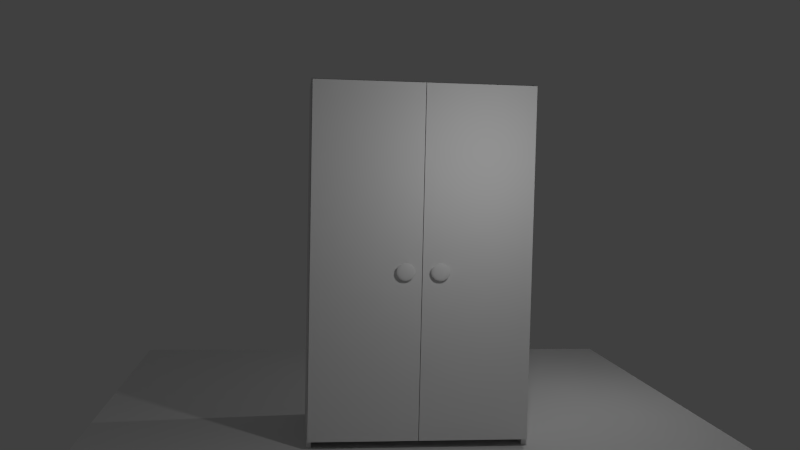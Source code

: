 # Source: armoire.blend  (saved by Blender 2.79.0; exported with 4.5.12 LTS)
import bpy
from mathutils import Matrix  # noqa: F401  (used for matrix-valued properties, if any)

bpy.ops.wm.read_factory_settings(use_empty=True)
scene = bpy.context.scene
scene.name = 'Scene'

# ---- collections
col_collection_1 = bpy.data.collections.new('Collection 1'); scene.collection.children.link(col_collection_1)

# ---- materials (node trees are filled in below, after node groups)
mat_material_004 = bpy.data.materials.new('Material.004')

# ---- material node trees

# ---- world
world_world = bpy.data.worlds.new('World'); scene.world = world_world
world_world.color = (0.05088, 0.05088, 0.05088)
world_world.use_sun_shadow = False
world_world.sun_shadow_jitter_overblur = 0.0
world_world.cycles.sampling_method = 'NONE'
world_world.cycles.sample_map_resolution = 256

# ---- cameras
cam_camera = bpy.data.cameras.new('Camera')
cam_camera.clip_end = 100.0
cam_camera.lens = 35.0
cam_camera.sensor_width = 32.0
cam_camera.sensor_height = 18.0
cam_camera.ortho_scale = 7.314
cam_camera.dof.focus_distance = 0.0
cam_camera.dof.aperture_fstop = 128.0

# ---- lights
light_lamp_001 = bpy.data.lights.new('Lamp.001', 'POINT')
light_lamp_001.transmission_factor = 0.0
light_lamp_001.cutoff_distance = 30.0
light_lamp_001.energy = 100.0
light_lamp_001.shadow_buffer_clip_start = 1.001
light_lamp_001.shadow_soft_size = 0.1
light_lamp_001.shadow_maximum_resolution = 0.006
light_lamp_001.use_absolute_resolution = True
light_lamp_001.cycles.use_multiple_importance_sampling = False
light_lamp = bpy.data.lights.new('Lamp', 'POINT')
light_lamp.transmission_factor = 0.0
light_lamp.cutoff_distance = 30.0
light_lamp.energy = 100.0
light_lamp.shadow_buffer_clip_start = 1.001
light_lamp.shadow_soft_size = 0.1
light_lamp.shadow_maximum_resolution = 0.006
light_lamp.use_absolute_resolution = True
light_lamp.cycles.use_multiple_importance_sampling = False

# ---- meshes
me_sphere_002 = bpy.data.meshes.new('Sphere.002')
me_sphere_002.from_pydata([(0.0, 0.1951, 0.9808), (0.0, 0.3827, 0.9239), (0.0, 0.5556, 0.8315), (0.0, 0.7071, 0.7071), (0.0, 0.8315, 0.5556), (0.0, 0.9239, 0.3827), (0.0, 0.9808, 0.1951), (0.0, 1.0, 7.55e-08), (0.0, 0.9808, -0.1951), (0.0, 0.5556, -0.8315), (0.03806, 0.1913, 0.9808), (0.07466, 0.3753, 0.9239), (0.1084, 0.5449, 0.8315), (0.1379, 0.6935, 0.7071), (0.1622, 0.8155, 0.5556), (0.1802, 0.9061, 0.3827), (0.1913, 0.9619, 0.1951), (0.1951, 0.9808, 7.55e-08), (0.1913, 0.9619, -0.1951), (0.1802, 0.9061, -0.3827), (0.1622, 0.8155, -0.5556), (0.1379, 0.6935, -0.7071), (0.1084, 0.5449, -0.8315), (0.07466, 0.3753, -0.9239), (0.03806, 0.1913, -0.9808), (0.07466, 0.1802, 0.9808), (0.1464, 0.3536, 0.9239), (0.2126, 0.5133, 0.8315), (0.2706, 0.6533, 0.7071), (0.3182, 0.7682, 0.5556), (0.3536, 0.8536, 0.3827), (0.3753, 0.9061, 0.1951), (0.3827, 0.9239, 7.55e-08), (0.3753, 0.9061, -0.1951), (0.3536, 0.8536, -0.3827), (0.3182, 0.7682, -0.5556), (0.2706, 0.6533, -0.7071), (0.2126, 0.5133, -0.8315), (0.1464, 0.3536, -0.9239), (0.07466, 0.1802, -0.9808), (0.1084, 0.1622, 0.9808), (0.2126, 0.3182, 0.9239), (0.3087, 0.4619, 0.8315), (0.3928, 0.5879, 0.7071), (0.4619, 0.6913, 0.5556), (0.5133, 0.7682, 0.3827), (0.5449, 0.8155, 0.1951), (0.5556, 0.8315, 7.55e-08), (0.5449, 0.8155, -0.1951), (0.5133, 0.7682, -0.3827), (0.4619, 0.6913, -0.5556), (0.3928, 0.5879, -0.7071), (0.3087, 0.4619, -0.8315), (0.2126, 0.3182, -0.9239), (0.1084, 0.1622, -0.9808), (0.1379, 0.1379, 0.9808), (0.2706, 0.2706, 0.9239), (0.3928, 0.3928, 0.8315), (0.5, 0.5, 0.7071), (0.5879, 0.5879, 0.5556), (0.6533, 0.6533, 0.3827), (0.6935, 0.6935, 0.1951), (0.7071, 0.7071, 7.55e-08), (0.6935, 0.6935, -0.1951), (0.6533, 0.6533, -0.3827), (0.5879, 0.5879, -0.5556), (0.5, 0.5, -0.7071), (0.3928, 0.3928, -0.8315), (0.2706, 0.2706, -0.9239), (0.1379, 0.1379, -0.9808), (0.1622, 0.1084, 0.9808), (0.3182, 0.2126, 0.9239), (0.4619, 0.3087, 0.8315), (0.5879, 0.3928, 0.7071), (0.6913, 0.4619, 0.5556), (0.7682, 0.5133, 0.3827), (0.8155, 0.5449, 0.1951), (0.8315, 0.5556, 7.55e-08), (0.8155, 0.5449, -0.1951), (0.7682, 0.5133, -0.3827), (0.6913, 0.4619, -0.5556), (0.5879, 0.3928, -0.7071), (0.4619, 0.3087, -0.8315), (0.3182, 0.2126, -0.9239), (0.1622, 0.1084, -0.9808), (0.1802, 0.07466, 0.9808), (0.3536, 0.1464, 0.9239), (0.5133, 0.2126, 0.8315), (0.6533, 0.2706, 0.7071), (0.7682, 0.3182, 0.5556), (0.8536, 0.3536, 0.3827), (0.9061, 0.3753, 0.1951), (0.9239, 0.3827, 7.55e-08), (0.9061, 0.3753, -0.1951), (0.8536, 0.3536, -0.3827), (0.7682, 0.3182, -0.5556), (0.6533, 0.2706, -0.7071), (0.5133, 0.2126, -0.8315), (0.3536, 0.1464, -0.9239), (0.1802, 0.07466, -0.9808), (0.1913, 0.03806, 0.9808), (0.3753, 0.07466, 0.9239), (0.5449, 0.1084, 0.8315), (0.6935, 0.1379, 0.7071), (0.8155, 0.1622, 0.5556), (0.9061, 0.1802, 0.3827), (0.9619, 0.1913, 0.1951), (0.9808, 0.1951, 7.55e-08), (0.9619, 0.1913, -0.1951), (0.9061, 0.1802, -0.3827), (0.8155, 0.1622, -0.5556), (0.6935, 0.1379, -0.7071), (0.5449, 0.1084, -0.8315), (0.3753, 0.07466, -0.9239), (0.1913, 0.03806, -0.9808), (0.1951, -3.266e-07, 0.9808), (0.3827, -3.192e-07, 0.9239), (0.5556, -3.117e-07, 0.8315), (0.7071, -3.192e-07, 0.7071), (0.8315, -3.341e-07, 0.5556), (0.9239, -2.745e-07, 0.3827), (0.9808, -3.937e-07, 0.1951), (1.0, -3.788e-07, 7.55e-08), (0.9808, -3.937e-07, -0.1951), (0.9239, -2.298e-07, -0.3827), (0.8315, -3.341e-07, -0.5556), (0.7071, -3.192e-07, -0.7071), (0.5556, -3.415e-07, -0.8315), (0.3827, -3.043e-07, -0.9239), (0.1951, -3.08e-07, -0.9808), (0.1913, -0.03806, 0.9808), (0.3753, -0.07466, 0.9239), (0.5449, -0.1084, 0.8315), (0.6935, -0.138, 0.7071), (0.8155, -0.1622, 0.5556), (0.9061, -0.1802, 0.3827), (0.9619, -0.1913, 0.1951), (0.9808, -0.1951, 7.55e-08), (0.9619, -0.1913, -0.1951), (0.9061, -0.1802, -0.3827), (0.8155, -0.1622, -0.5556), (0.6935, -0.138, -0.7071), (0.5449, -0.1084, -0.8315), (0.3753, -0.07466, -0.9239), (0.1913, -0.03806, -0.9808), (0.1802, -0.07466, 0.9808), (0.3536, -0.1464, 0.9239), (0.5133, -0.2126, 0.8315), (0.6533, -0.2706, 0.7071), (0.7682, -0.3182, 0.5556), (0.8536, -0.3536, 0.3827), (0.9061, -0.3753, 0.1951), (0.9239, -0.3827, 7.55e-08), (0.9061, -0.3753, -0.1951), (0.8536, -0.3536, -0.3827), (0.7682, -0.3182, -0.5556), (0.6533, -0.2706, -0.7071), (0.5133, -0.2126, -0.8315), (0.3536, -0.1464, -0.9239), (0.1802, -0.07466, -0.9808), (0.1622, -0.1084, 0.9808), (0.3182, -0.2126, 0.9239), (0.4619, -0.3087, 0.8315), (0.5879, -0.3928, 0.7071), (0.6913, -0.4619, 0.5556), (0.7682, -0.5133, 0.3827), (0.8155, -0.5449, 0.1951), (0.8315, -0.5556, 7.55e-08), (0.8155, -0.5449, -0.1951), (0.7682, -0.5133, -0.3827), (0.6913, -0.4619, -0.5556), (0.5879, -0.3928, -0.7071), (0.4619, -0.3087, -0.8315), (0.3182, -0.2126, -0.9239), (0.1622, -0.1084, -0.9808), (0.1379, -0.138, 0.9808), (0.2706, -0.2706, 0.9239), (0.3928, -0.3928, 0.8315), (0.5, -0.5, 0.7071), (0.5879, -0.5879, 0.5556), (0.6533, -0.6533, 0.3827), (0.6935, -0.6935, 0.1951), (0.7071, -0.7071, 7.55e-08), (0.6935, -0.6935, -0.1951), (0.6533, -0.6533, -0.3827), (0.5879, -0.5879, -0.5556), (0.5, -0.5, -0.7071), (0.3928, -0.3928, -0.8315), (0.2706, -0.2706, -0.9239), (0.1379, -0.138, -0.9808), (0.1084, -0.1622, 0.9808), (0.2126, -0.3182, 0.9239), (0.3087, -0.4619, 0.8315), (0.3928, -0.5879, 0.7071), (0.4619, -0.6913, 0.5556), (0.5133, -0.7682, 0.3827), (0.5449, -0.8155, 0.1951), (0.5556, -0.8315, 7.55e-08), (0.5449, -0.8155, -0.1951), (0.5133, -0.7682, -0.3827), (0.4619, -0.6913, -0.5556), (0.3928, -0.5879, -0.7071), (0.3087, -0.4619, -0.8315), (0.2126, -0.3182, -0.9239), (0.1084, -0.1622, -0.9808), (0.0, -3.258e-07, -1.0), (0.07466, -0.1802, 0.9808), (0.1464, -0.3536, 0.9239), (0.2126, -0.5133, 0.8315), (0.2706, -0.6533, 0.7071), (0.3182, -0.7682, 0.5556), (0.3536, -0.8536, 0.3827), (0.3753, -0.9061, 0.1951), (0.3827, -0.9239, 7.55e-08), (0.3753, -0.9061, -0.1951), (0.3536, -0.8536, -0.3827), (0.3182, -0.7682, -0.5556), (0.2706, -0.6533, -0.7071), (0.2126, -0.5133, -0.8315), (0.1464, -0.3536, -0.9239), (0.07466, -0.1802, -0.9808), (0.03806, -0.1913, 0.9808), (0.07466, -0.3753, 0.9239), (0.1084, -0.5449, 0.8315), (0.1379, -0.6935, 0.7071), (0.1622, -0.8155, 0.5556), (0.1802, -0.9061, 0.3827), (0.1913, -0.9619, 0.1951), (0.1951, -0.9808, 7.55e-08), (0.1913, -0.9619, -0.1951), (0.1802, -0.9061, -0.3827), (0.1622, -0.8155, -0.5556), (0.1379, -0.6935, -0.7071), (0.1084, -0.5449, -0.8315), (0.07466, -0.3753, -0.9239), (0.03806, -0.1913, -0.9808), (-7.212e-09, -0.1951, 0.9808), (4.122e-08, -0.3827, 0.9239), (2.632e-08, -0.5556, 0.8315), (-2.584e-08, -0.7071, 0.7071), (-8.544e-08, -0.8315, 0.5556), (6.357e-08, -0.9239, 0.3827), (-8.544e-08, -0.9808, 0.1951), (-1.003e-07, -1.0, 7.55e-08), (-8.544e-08, -0.9808, -0.1951), (6.357e-08, -0.9239, -0.3827), (-8.544e-08, -0.8315, -0.5556), (-2.584e-08, -0.7071, -0.7071), (-1.094e-08, -0.5556, -0.8315), (3.964e-09, -0.3827, -0.9239), (3.964e-09, -0.1951, -0.9808), (-0.03806, -0.1913, 0.9808), (-0.07466, -0.3753, 0.9239), (-0.1084, -0.5449, 0.8315), (-0.1379, -0.6935, 0.7071), (-0.1622, -0.8155, 0.5556), (-0.1802, -0.9061, 0.3827), (-0.1913, -0.9619, 0.1951), (-0.1951, -0.9808, 7.55e-08), (-0.1913, -0.9619, -0.1951), (-0.1802, -0.9061, -0.3827), (-0.1622, -0.8155, -0.5556), (-0.1379, -0.6935, -0.7071), (-0.1084, -0.5449, -0.8315), (-0.07466, -0.3753, -0.9239), (-0.03806, -0.1913, -0.9808), (-0.07466, -0.1802, 0.9808), (-0.1464, -0.3536, 0.9239), (-0.2126, -0.5133, 0.8315), (-0.2706, -0.6533, 0.7071), (-0.3182, -0.7682, 0.5556), (-0.3536, -0.8536, 0.3827), (-0.3753, -0.9061, 0.1951), (-0.3827, -0.9239, 7.55e-08), (-0.3753, -0.9061, -0.1951), (-0.3536, -0.8536, -0.3827), (-0.3182, -0.7682, -0.5556), (-0.2706, -0.6533, -0.7071), (-0.2126, -0.5133, -0.8315), (-0.1464, -0.3536, -0.9239), (-0.07466, -0.1802, -0.9808), (-0.1084, -0.1622, 0.9808), (-0.2126, -0.3182, 0.9239), (-0.3087, -0.4619, 0.8315), (-0.3928, -0.5879, 0.7071), (-0.4619, -0.6913, 0.5556), (-0.5133, -0.7682, 0.3827), (-0.5449, -0.8155, 0.1951), (-0.5556, -0.8315, 7.55e-08), (-0.5449, -0.8155, -0.1951), (-0.5133, -0.7682, -0.3827), (-0.4619, -0.6913, -0.5556), (-0.3928, -0.5879, -0.7071), (-0.3087, -0.4619, -0.8315), (-0.2126, -0.3182, -0.9239), (-0.1084, -0.1622, -0.9808), (-2.304e-07, -5.562e-07, 1.0), (-0.1379, -0.138, 0.9808), (-0.2706, -0.2706, 0.9239), (-0.3928, -0.3928, 0.8315), (-0.5, -0.5, 0.7071), (-0.5879, -0.5879, 0.5556), (-0.6533, -0.6533, 0.3827), (-0.6935, -0.6935, 0.1951), (-0.7071, -0.7071, 7.55e-08), (-0.6935, -0.6935, -0.1951), (-0.6533, -0.6533, -0.3827), (-0.5879, -0.5879, -0.5556), (-0.5, -0.5, -0.7071), (-0.3928, -0.3928, -0.8315), (-0.2706, -0.2706, -0.9239), (-0.1379, -0.1379, -0.9808), (-0.1622, -0.1084, 0.9808), (-0.3182, -0.2126, 0.9239), (-0.4619, -0.3087, 0.8315), (-0.5879, -0.3928, 0.7071), (-0.6913, -0.4619, 0.5556), (-0.7682, -0.5133, 0.3827), (-0.8155, -0.5449, 0.1951), (-0.8315, -0.5556, 7.55e-08), (-0.8155, -0.5449, -0.1951), (-0.7682, -0.5133, -0.3827), (-0.6913, -0.4619, -0.5556), (-0.5879, -0.3928, -0.7071), (-0.4619, -0.3087, -0.8315), (-0.3182, -0.2126, -0.9239), (-0.1622, -0.1084, -0.9808), (-0.1802, -0.07466, 0.9808), (-0.3536, -0.1464, 0.9239), (-0.5133, -0.2126, 0.8315), (-0.6533, -0.2706, 0.7071), (-0.7682, -0.3182, 0.5556), (-0.8536, -0.3536, 0.3827), (-0.9061, -0.3753, 0.1951), (-0.9239, -0.3827, 7.55e-08), (-0.9061, -0.3753, -0.1951), (-0.8536, -0.3536, -0.3827), (-0.7682, -0.3182, -0.5556), (-0.6533, -0.2706, -0.7071), (-0.5133, -0.2126, -0.8315), (-0.3536, -0.1464, -0.9239), (-0.1802, -0.07466, -0.9808), (-0.1913, -0.03806, 0.9808), (-0.3753, -0.07466, 0.9239), (-0.5449, -0.1084, 0.8315), (-0.6935, -0.1379, 0.7071), (-0.8155, -0.1622, 0.5556), (-0.9061, -0.1802, 0.3827), (-0.9619, -0.1913, 0.1951), (-0.9808, -0.1951, 7.55e-08), (-0.9619, -0.1913, -0.1951), (-0.9061, -0.1802, -0.3827), (-0.8155, -0.1622, -0.5556), (-0.6935, -0.1379, -0.7071), (-0.5449, -0.1084, -0.8315), (-0.3753, -0.07466, -0.9239), (-0.1913, -0.03806, -0.9808), (-0.1951, -3.117e-07, 0.9808), (-0.3827, -2.819e-07, 0.9239), (-0.5556, -2.819e-07, 0.8315), (-0.7071, -1.851e-07, 0.7071), (-0.8315, -1.404e-07, 0.5556), (-0.9239, -3.192e-07, 0.3827), (-0.9808, -9.567e-08, 0.1951), (-1.0, -1.404e-07, 7.55e-08), (-0.9808, -9.567e-08, -0.1951), (-0.9239, -3.192e-07, -0.3827), (-0.8315, -1.404e-07, -0.5556), (-0.7071, -1.851e-07, -0.7071), (-0.5556, -2.596e-07, -0.8315), (-0.3827, -2.521e-07, -0.9239), (-0.1951, -3.155e-07, -0.9808), (-0.1913, 0.03806, 0.9808), (-0.3753, 0.07466, 0.9239), (-0.5449, 0.1084, 0.8315), (-0.6935, 0.1379, 0.7071), (-0.8155, 0.1622, 0.5556), (-0.9061, 0.1802, 0.3827), (-0.9619, 0.1913, 0.1951), (-0.9808, 0.1951, 7.55e-08), (-0.9619, 0.1913, -0.1951), (-0.9061, 0.1802, -0.3827), (-0.8155, 0.1622, -0.5556), (-0.6935, 0.1379, -0.7071), (-0.5449, 0.1084, -0.8315), (-0.3753, 0.07466, -0.9239), (-0.1913, 0.03806, -0.9808), (-0.1802, 0.07466, 0.9808), (-0.3536, 0.1464, 0.9239), (-0.5133, 0.2126, 0.8315), (-0.6533, 0.2706, 0.7071), (-0.7682, 0.3182, 0.5556), (-0.8536, 0.3536, 0.3827), (-0.9061, 0.3753, 0.1951), (-0.9239, 0.3827, 7.55e-08), (-0.9061, 0.3753, -0.1951), (-0.8536, 0.3536, -0.3827), (-0.7682, 0.3182, -0.5556), (-0.6533, 0.2706, -0.7071), (-0.5133, 0.2126, -0.8315), (-0.3536, 0.1464, -0.9239), (-0.1802, 0.07466, -0.9808), (-0.1622, 0.1084, 0.9808), (-0.3182, 0.2126, 0.9239), (-0.4619, 0.3087, 0.8315), (-0.5879, 0.3928, 0.7071), (-0.6913, 0.4619, 0.5556), (-0.7682, 0.5133, 0.3827), (-0.8155, 0.5449, 0.1951), (-0.8315, 0.5556, 7.55e-08), (-0.8155, 0.5449, -0.1951), (-0.7682, 0.5133, -0.3827), (-0.6913, 0.4619, -0.5556), (-0.5879, 0.3928, -0.7071), (-0.4619, 0.3087, -0.8315), (-0.3182, 0.2126, -0.9239), (-0.1622, 0.1084, -0.9808), (-0.1379, 0.1379, 0.9808), (-0.2706, 0.2706, 0.9239), (-0.3928, 0.3928, 0.8315), (-0.5, 0.5, 0.7071), (-0.5879, 0.5879, 0.5556), (-0.6533, 0.6533, 0.3827), (-0.6935, 0.6935, 0.1951), (-0.7071, 0.7071, 7.55e-08), (-0.6935, 0.6935, -0.1951), (-0.6533, 0.6533, -0.3827), (-0.5879, 0.5879, -0.5556), (-0.5, 0.5, -0.7071), (-0.3928, 0.3928, -0.8315), (-0.2706, 0.2706, -0.9239), (-0.1379, 0.1379, -0.9808), (-0.1084, 0.1622, 0.9808), (-0.2126, 0.3182, 0.9239), (-0.3087, 0.4619, 0.8315), (-0.3928, 0.5879, 0.7071), (-0.4619, 0.6913, 0.5556), (-0.5133, 0.7682, 0.3827), (-0.5449, 0.8155, 0.1951), (-0.5556, 0.8315, 7.55e-08), (-0.5449, 0.8155, -0.1951), (-0.5133, 0.7682, -0.3827), (-0.4619, 0.6913, -0.5556), (-0.3928, 0.5879, -0.7071), (-0.3087, 0.4619, -0.8315), (-0.2126, 0.3182, -0.9239), (-0.1084, 0.1622, -0.9808), (-0.07466, 0.1802, 0.9808), (-0.1464, 0.3536, 0.9239), (-0.2126, 0.5133, 0.8315), (-0.2706, 0.6533, 0.7071), (-0.3182, 0.7682, 0.5556), (-0.3536, 0.8536, 0.3827), (-0.3753, 0.9061, 0.1951), (-0.3827, 0.9239, 7.55e-08), (-0.3753, 0.9061, -0.1951), (-0.3536, 0.8536, -0.3827), (-0.3182, 0.7682, -0.5556), (-0.2706, 0.6533, -0.7071), (-0.2126, 0.5133, -0.8315), (-0.1464, 0.3536, -0.9239), (-0.07466, 0.1802, -0.9808), (-0.03806, 0.1913, 0.9808), (-0.07466, 0.3753, 0.9239), (-0.1084, 0.5449, 0.8315), (-0.1379, 0.6935, 0.7071), (-0.1622, 0.8155, 0.5556), (-0.1802, 0.9061, 0.3827), (-0.1913, 0.9619, 0.1951), (-0.1951, 0.9808, 7.55e-08), (-0.1913, 0.9619, -0.1951), (-0.1802, 0.9061, -0.3827), (-0.1622, 0.8155, -0.5556), (-0.1379, 0.6935, -0.7071), (-0.1084, 0.5449, -0.8315), (-0.07466, 0.3753, -0.9239), (-0.03806, 0.1913, -0.9808), (6.357e-08, 0.9239, -0.3827), (2.722e-07, 0.8315, -0.5556), (1.53e-07, 0.7071, -0.7071), (7.847e-08, 0.3827, -0.9239), (1.514e-08, 0.1951, -0.9808)], [], [(0, 296, 10), (5, 4, 14, 15), (479, 478, 20, 21), (478, 477, 19, 20), (4, 3, 13, 14), (477, 8, 18, 19), (205, 481, 24), (481, 480, 23, 24), (3, 2, 12, 13), (2, 1, 11, 12), (8, 7, 17, 18), (480, 9, 22, 23), (1, 0, 10, 11), (7, 6, 16, 17), (6, 5, 15, 16), (9, 479, 21, 22), (17, 16, 31, 32), (16, 15, 30, 31), (22, 21, 36, 37), (10, 296, 25), (15, 14, 29, 30), (21, 20, 35, 36), (20, 19, 34, 35), (14, 13, 28, 29), (19, 18, 33, 34), (205, 24, 39), (24, 23, 38, 39), (13, 12, 27, 28), (12, 11, 26, 27), (18, 17, 32, 33), (23, 22, 37, 38), (11, 10, 25, 26), (38, 37, 52, 53), (27, 26, 41, 42), (26, 25, 40, 41), (32, 31, 46, 47), (37, 36, 51, 52), (25, 296, 40), (31, 30, 45, 46), (30, 29, 44, 45), (36, 35, 50, 51), (29, 28, 43, 44), (35, 34, 49, 50), (34, 33, 48, 49), (205, 39, 54), (28, 27, 42, 43), (33, 32, 47, 48), (39, 38, 53, 54), (43, 42, 57, 58), (49, 48, 63, 64), (48, 47, 62, 63), (54, 53, 68, 69), (42, 41, 56, 57), (47, 46, 61, 62), (53, 52, 67, 68), (52, 51, 66, 67), (41, 40, 55, 56), (40, 296, 55), (46, 45, 60, 61), (51, 50, 65, 66), (45, 44, 59, 60), (44, 43, 58, 59), (50, 49, 64, 65), (205, 54, 69), (65, 64, 79, 80), (205, 69, 84), (59, 58, 73, 74), (58, 57, 72, 73), (64, 63, 78, 79), (69, 68, 83, 84), (57, 56, 71, 72), (63, 62, 77, 78), (62, 61, 76, 77), (68, 67, 82, 83), (56, 55, 70, 71), (61, 60, 75, 76), (67, 66, 81, 82), (66, 65, 80, 81), (55, 296, 70), (60, 59, 74, 75), (70, 296, 85), (75, 74, 89, 90), (81, 80, 95, 96), (80, 79, 94, 95), (74, 73, 88, 89), (79, 78, 93, 94), (205, 84, 99), (84, 83, 98, 99), (73, 72, 87, 88), (72, 71, 86, 87), (78, 77, 92, 93), (83, 82, 97, 98), (71, 70, 85, 86), (77, 76, 91, 92), (76, 75, 90, 91), (82, 81, 96, 97), (97, 96, 111, 112), (85, 296, 100), (91, 90, 105, 106), (90, 89, 104, 105), (96, 95, 110, 111), (89, 88, 103, 104), (95, 94, 109, 110), (94, 93, 108, 109), (205, 99, 114), (88, 87, 102, 103), (93, 92, 107, 108), (99, 98, 113, 114), (98, 97, 112, 113), (87, 86, 101, 102), (86, 85, 100, 101), (92, 91, 106, 107), (102, 101, 116, 117), (107, 106, 121, 122), (113, 112, 127, 128), (112, 111, 126, 127), (101, 100, 115, 116), (100, 296, 115), (106, 105, 120, 121), (111, 110, 125, 126), (105, 104, 119, 120), (104, 103, 118, 119), (110, 109, 124, 125), (205, 114, 129), (103, 102, 117, 118), (109, 108, 123, 124), (108, 107, 122, 123), (114, 113, 128, 129), (118, 117, 132, 133), (124, 123, 138, 139), (129, 128, 143, 144), (117, 116, 131, 132), (123, 122, 137, 138), (122, 121, 136, 137), (128, 127, 142, 143), (116, 115, 130, 131), (121, 120, 135, 136), (127, 126, 141, 142), (126, 125, 140, 141), (115, 296, 130), (120, 119, 134, 135), (125, 124, 139, 140), (205, 129, 144), (119, 118, 133, 134), (134, 133, 148, 149), (139, 138, 153, 154), (205, 144, 159), (144, 143, 158, 159), (133, 132, 147, 148), (132, 131, 146, 147), (138, 137, 152, 153), (143, 142, 157, 158), (131, 130, 145, 146), (137, 136, 151, 152), (136, 135, 150, 151), (142, 141, 156, 157), (130, 296, 145), (135, 134, 149, 150), (141, 140, 155, 156), (140, 139, 154, 155), (151, 150, 165, 166), (150, 149, 164, 165), (156, 155, 170, 171), (149, 148, 163, 164), (155, 154, 169, 170), (154, 153, 168, 169), (205, 159, 174), (148, 147, 162, 163), (153, 152, 167, 168), (159, 158, 173, 174), (158, 157, 172, 173), (147, 146, 161, 162), (146, 145, 160, 161), (152, 151, 166, 167), (157, 156, 171, 172), (145, 296, 160), (172, 171, 186, 187), (161, 160, 175, 176), (160, 296, 175), (166, 165, 180, 181), (171, 170, 185, 186), (165, 164, 179, 180), (164, 163, 178, 179), (170, 169, 184, 185), (205, 174, 189), (163, 162, 177, 178), (169, 168, 183, 184), (168, 167, 182, 183), (174, 173, 188, 189), (162, 161, 176, 177), (167, 166, 181, 182), (173, 172, 187, 188), (177, 176, 191, 192), (183, 182, 197, 198), (182, 181, 196, 197), (188, 187, 202, 203), (176, 175, 190, 191), (181, 180, 195, 196), (187, 186, 201, 202), (186, 185, 200, 201), (175, 296, 190), (180, 179, 194, 195), (185, 184, 199, 200), (205, 189, 204), (179, 178, 193, 194), (178, 177, 192, 193), (184, 183, 198, 199), (189, 188, 203, 204), (199, 198, 214, 215), (205, 204, 220), (204, 203, 219, 220), (193, 192, 208, 209), (192, 191, 207, 208), (198, 197, 213, 214), (203, 202, 218, 219), (191, 190, 206, 207), (197, 196, 212, 213), (196, 195, 211, 212), (202, 201, 217, 218), (190, 296, 206), (195, 194, 210, 211), (201, 200, 216, 217), (200, 199, 215, 216), (194, 193, 209, 210), (210, 209, 224, 225), (216, 215, 230, 231), (215, 214, 229, 230), (205, 220, 235), (209, 208, 223, 224), (214, 213, 228, 229), (220, 219, 234, 235), (219, 218, 233, 234), (208, 207, 222, 223), (207, 206, 221, 222), (213, 212, 227, 228), (218, 217, 232, 233), (206, 296, 221), (212, 211, 226, 227), (211, 210, 225, 226), (217, 216, 231, 232), (232, 231, 246, 247), (226, 225, 240, 241), (225, 224, 239, 240), (231, 230, 245, 246), (205, 235, 250), (224, 223, 238, 239), (230, 229, 244, 245), (229, 228, 243, 244), (235, 234, 249, 250), (223, 222, 237, 238), (228, 227, 242, 243), (234, 233, 248, 249), (233, 232, 247, 248), (222, 221, 236, 237), (221, 296, 236), (227, 226, 241, 242), (237, 236, 251, 252), (242, 241, 256, 257), (248, 247, 262, 263), (247, 246, 261, 262), (236, 296, 251), (241, 240, 255, 256), (246, 245, 260, 261), (205, 250, 265), (240, 239, 254, 255), (239, 238, 253, 254), (245, 244, 259, 260), (250, 249, 264, 265), (238, 237, 252, 253), (244, 243, 258, 259), (243, 242, 257, 258), (249, 248, 263, 264), (253, 252, 267, 268), (259, 258, 273, 274), (264, 263, 278, 279), (252, 251, 266, 267), (258, 257, 272, 273), (257, 256, 271, 272), (263, 262, 277, 278), (251, 296, 266), (256, 255, 270, 271), (262, 261, 276, 277), (261, 260, 275, 276), (255, 254, 269, 270), (260, 259, 274, 275), (205, 265, 280), (265, 264, 279, 280), (254, 253, 268, 269), (205, 280, 295), (269, 268, 283, 284), (274, 273, 288, 289), (280, 279, 294, 295), (279, 278, 293, 294), (268, 267, 282, 283), (267, 266, 281, 282), (273, 272, 287, 288), (278, 277, 292, 293), (266, 296, 281), (272, 271, 286, 287), (271, 270, 285, 286), (277, 276, 291, 292), (270, 269, 284, 285), (276, 275, 290, 291), (275, 274, 289, 290), (286, 285, 301, 302), (285, 284, 300, 301), (291, 290, 306, 307), (205, 295, 311), (284, 283, 299, 300), (290, 289, 305, 306), (289, 288, 304, 305), (295, 294, 310, 311), (283, 282, 298, 299), (288, 287, 303, 304), (294, 293, 309, 310), (293, 292, 308, 309), (282, 281, 297, 298), (281, 296, 297), (287, 286, 302, 303), (292, 291, 307, 308), (308, 307, 322, 323), (297, 296, 312), (302, 301, 316, 317), (307, 306, 321, 322), (205, 311, 326), (301, 300, 315, 316), (300, 299, 314, 315), (306, 305, 320, 321), (311, 310, 325, 326), (299, 298, 313, 314), (305, 304, 319, 320), (304, 303, 318, 319), (310, 309, 324, 325), (298, 297, 312, 313), (303, 302, 317, 318), (309, 308, 323, 324), (313, 312, 327, 328), (319, 318, 333, 334), (318, 317, 332, 333), (324, 323, 338, 339), (312, 296, 327), (317, 316, 331, 332), (323, 322, 337, 338), (322, 321, 336, 337), (316, 315, 330, 331), (321, 320, 335, 336), (205, 326, 341), (326, 325, 340, 341), (315, 314, 329, 330), (314, 313, 328, 329), (320, 319, 334, 335), (325, 324, 339, 340), (335, 334, 349, 350), (341, 340, 355, 356), (340, 339, 354, 355), (329, 328, 343, 344), (328, 327, 342, 343), (334, 333, 348, 349), (339, 338, 353, 354), (327, 296, 342), (333, 332, 347, 348), (332, 331, 346, 347), (338, 337, 352, 353), (331, 330, 345, 346), (337, 336, 351, 352), (336, 335, 350, 351), (205, 341, 356), (330, 329, 344, 345), (345, 344, 359, 360), (351, 350, 365, 366), (350, 349, 364, 365), (356, 355, 370, 371), (344, 343, 358, 359), (349, 348, 363, 364), (355, 354, 369, 370), (354, 353, 368, 369), (343, 342, 357, 358), (342, 296, 357), (348, 347, 362, 363), (353, 352, 367, 368), (347, 346, 361, 362), (346, 345, 360, 361), (352, 351, 366, 367), (205, 356, 371), (367, 366, 381, 382), (205, 371, 386), (361, 360, 375, 376), (360, 359, 374, 375), (366, 365, 380, 381), (371, 370, 385, 386), (359, 358, 373, 374), (365, 364, 379, 380), (364, 363, 378, 379), (370, 369, 384, 385), (358, 357, 372, 373), (363, 362, 377, 378), (369, 368, 383, 384), (368, 367, 382, 383), (357, 296, 372), (362, 361, 376, 377), (372, 296, 387), (377, 376, 391, 392), (383, 382, 397, 398), (382, 381, 396, 397), (376, 375, 390, 391), (381, 380, 395, 396), (205, 386, 401), (386, 385, 400, 401), (375, 374, 389, 390), (374, 373, 388, 389), (380, 379, 394, 395), (385, 384, 399, 400), (373, 372, 387, 388), (379, 378, 393, 394), (378, 377, 392, 393), (384, 383, 398, 399), (388, 387, 402, 403), (394, 393, 408, 409), (399, 398, 413, 414), (387, 296, 402), (393, 392, 407, 408), (392, 391, 406, 407), (398, 397, 412, 413), (391, 390, 405, 406), (397, 396, 411, 412), (396, 395, 410, 411), (205, 401, 416), (390, 389, 404, 405), (395, 394, 409, 410), (401, 400, 415, 416), (400, 399, 414, 415), (389, 388, 403, 404), (416, 415, 430, 431), (404, 403, 418, 419), (409, 408, 423, 424), (415, 414, 429, 430), (414, 413, 428, 429), (403, 402, 417, 418), (402, 296, 417), (408, 407, 422, 423), (413, 412, 427, 428), (407, 406, 421, 422), (406, 405, 420, 421), (412, 411, 426, 427), (205, 416, 431), (405, 404, 419, 420), (411, 410, 425, 426), (410, 409, 424, 425), (421, 420, 435, 436), (420, 419, 434, 435), (426, 425, 440, 441), (431, 430, 445, 446), (419, 418, 433, 434), (425, 424, 439, 440), (424, 423, 438, 439), (430, 429, 444, 445), (418, 417, 432, 433), (423, 422, 437, 438), (429, 428, 443, 444), (428, 427, 442, 443), (417, 296, 432), (422, 421, 436, 437), (427, 426, 441, 442), (205, 431, 446), (442, 441, 456, 457), (436, 435, 450, 451), (441, 440, 455, 456), (205, 446, 461), (446, 445, 460, 461), (435, 434, 449, 450), (434, 433, 448, 449), (440, 439, 454, 455), (445, 444, 459, 460), (433, 432, 447, 448), (439, 438, 453, 454), (438, 437, 452, 453), (444, 443, 458, 459), (432, 296, 447), (437, 436, 451, 452), (443, 442, 457, 458), (447, 296, 462), (453, 452, 467, 468), (452, 451, 466, 467), (458, 457, 472, 473), (451, 450, 465, 466), (457, 456, 471, 472), (456, 455, 470, 471), (205, 461, 476), (450, 449, 464, 465), (455, 454, 469, 470), (461, 460, 475, 476), (460, 459, 474, 475), (449, 448, 463, 464), (448, 447, 462, 463), (454, 453, 468, 469), (459, 458, 473, 474), (469, 468, 6, 7), (475, 474, 9, 480), (474, 473, 479, 9), (463, 462, 0, 1), (462, 296, 0), (468, 467, 5, 6), (473, 472, 478, 479), (467, 466, 4, 5), (466, 465, 3, 4), (472, 471, 477, 478), (205, 476, 481), (465, 464, 2, 3), (471, 470, 8, 477), (470, 469, 7, 8), (476, 475, 480, 481), (464, 463, 1, 2)])
me_sphere_002.materials.append(mat_material_004)
me_sphere_002.use_remesh_preserve_volume = False
me_sphere_002.use_remesh_preserve_attributes = False
me_sphere_002.use_mirror_vertex_groups = False
me_sphere_002.update()
me_cylinder_005 = bpy.data.meshes.new('Cylinder.005')
me_cylinder_005.from_pydata([(0.0, 1.0, -1.0), (0.0, 1.0, 1.0), (0.1951, 0.9808, -1.0), (0.1951, 0.9808, 1.0), (0.3827, 0.9239, -1.0), (0.3827, 0.9239, 1.0), (0.5556, 0.8315, -1.0), (0.5556, 0.8315, 1.0), (0.7071, 0.7071, -1.0), (0.7071, 0.7071, 1.0), (0.8315, 0.5556, -1.0), (0.8315, 0.5556, 1.0), (0.9239, 0.3827, -1.0), (0.9239, 0.3827, 1.0), (0.9808, 0.1951, -1.0), (0.9808, 0.1951, 1.0), (1.0, 7.55e-08, -1.0), (1.0, 7.55e-08, 1.0), (0.9808, -0.1951, -1.0), (0.9808, -0.1951, 1.0), (0.9239, -0.3827, -1.0), (0.9239, -0.3827, 1.0), (0.8315, -0.5556, -1.0), (0.8315, -0.5556, 1.0), (0.7071, -0.7071, -1.0), (0.7071, -0.7071, 1.0), (0.5556, -0.8315, -1.0), (0.5556, -0.8315, 1.0), (0.3827, -0.9239, -1.0), (0.3827, -0.9239, 1.0), (0.1951, -0.9808, -1.0), (0.1951, -0.9808, 1.0), (-3.258e-07, -1.0, -1.0), (-3.258e-07, -1.0, 1.0), (-0.1951, -0.9808, -1.0), (-0.1951, -0.9808, 1.0), (-0.3827, -0.9239, -1.0), (-0.3827, -0.9239, 1.0), (-0.5556, -0.8315, -1.0), (-0.5556, -0.8315, 1.0), (-0.7071, -0.7071, -1.0), (-0.7071, -0.7071, 1.0), (-0.8315, -0.5556, -1.0), (-0.8315, -0.5556, 1.0), (-0.9239, -0.3827, -1.0), (-0.9239, -0.3827, 1.0), (-0.9808, -0.1951, -1.0), (-0.9808, -0.1951, 1.0), (-1.0, 9.656e-07, -1.0), (-1.0, 9.656e-07, 1.0), (-0.9808, 0.1951, -1.0), (-0.9808, 0.1951, 1.0), (-0.9239, 0.3827, -1.0), (-0.9239, 0.3827, 1.0), (-0.8315, 0.5556, -1.0), (-0.8315, 0.5556, 1.0), (-0.7071, 0.7071, -1.0), (-0.7071, 0.7071, 1.0), (-0.5556, 0.8315, -1.0), (-0.5556, 0.8315, 1.0), (-0.3827, 0.9239, -1.0), (-0.3827, 0.9239, 1.0), (-0.1951, 0.9808, -1.0), (-0.1951, 0.9808, 1.0)], [], [(0, 1, 3, 2), (2, 3, 5, 4), (4, 5, 7, 6), (6, 7, 9, 8), (8, 9, 11, 10), (10, 11, 13, 12), (12, 13, 15, 14), (14, 15, 17, 16), (16, 17, 19, 18), (18, 19, 21, 20), (20, 21, 23, 22), (22, 23, 25, 24), (24, 25, 27, 26), (26, 27, 29, 28), (28, 29, 31, 30), (30, 31, 33, 32), (32, 33, 35, 34), (34, 35, 37, 36), (36, 37, 39, 38), (38, 39, 41, 40), (40, 41, 43, 42), (42, 43, 45, 44), (44, 45, 47, 46), (46, 47, 49, 48), (48, 49, 51, 50), (50, 51, 53, 52), (52, 53, 55, 54), (54, 55, 57, 56), (56, 57, 59, 58), (58, 59, 61, 60), (3, 1, 63, 61, 59, 57, 55, 53, 51, 49, 47, 45, 43, 41, 39, 37, 35, 33, 31, 29, 27, 25, 23, 21, 19, 17, 15, 13, 11, 9, 7, 5), (60, 61, 63, 62), (62, 63, 1, 0), (0, 2, 4, 6, 8, 10, 12, 14, 16, 18, 20, 22, 24, 26, 28, 30, 32, 34, 36, 38, 40, 42, 44, 46, 48, 50, 52, 54, 56, 58, 60, 62)])
me_cylinder_005.use_remesh_preserve_volume = False
me_cylinder_005.use_remesh_preserve_attributes = False
me_cylinder_005.use_mirror_vertex_groups = False
me_cylinder_005.update()
me_plane = bpy.data.meshes.new('Plane')
me_plane.from_pydata([(-1.0, -1.0, 0.0), (1.0, -1.0, 0.0), (-1.0, 1.0, 0.0), (1.0, 1.0, 0.0)], [], [(0, 1, 3, 2)])
me_plane.use_remesh_preserve_volume = False
me_plane.use_remesh_preserve_attributes = False
me_plane.use_mirror_vertex_groups = False
me_plane.update()
me_cube_016 = bpy.data.meshes.new('Cube.016')
me_cube_016.from_pydata([(-1.0, -1.0, -1.0), (-1.0, -1.0, 1.0), (-1.0, 1.0, -1.0), (-1.0, 1.0, 1.0), (1.0, -1.0, -1.0), (1.0, -1.0, 1.0), (1.0, 1.0, -1.0), (1.0, 1.0, 1.0)], [], [(0, 1, 3, 2), (2, 3, 7, 6), (6, 7, 5, 4), (4, 5, 1, 0), (2, 6, 4, 0), (7, 3, 1, 5)])
me_cube_016.materials.append(mat_material_004)
me_cube_016.use_remesh_preserve_volume = False
me_cube_016.use_remesh_preserve_attributes = False
me_cube_016.use_mirror_vertex_groups = False
me_cube_016.update()
me_cube_015 = bpy.data.meshes.new('Cube.015')
me_cube_015.from_pydata([(-1.0, -1.0, -1.0), (-1.0, -1.0, 1.0), (-1.0, 1.0, -1.0), (-1.0, 1.0, 1.0), (1.0, -1.0, -1.0), (1.0, -1.0, 1.0), (1.0, 1.0, -1.0), (1.0, 1.0, 1.0)], [], [(0, 1, 3, 2), (2, 3, 7, 6), (6, 7, 5, 4), (4, 5, 1, 0), (2, 6, 4, 0), (7, 3, 1, 5)])
me_cube_015.materials.append(mat_material_004)
me_cube_015.use_remesh_preserve_volume = False
me_cube_015.use_remesh_preserve_attributes = False
me_cube_015.use_mirror_vertex_groups = False
me_cube_015.update()
me_sphere_001 = bpy.data.meshes.new('Sphere.001')
me_sphere_001.from_pydata([(0.0, 0.1951, 0.9808), (0.0, 0.3827, 0.9239), (0.0, 0.5556, 0.8315), (0.0, 0.7071, 0.7071), (0.0, 0.8315, 0.5556), (0.0, 0.9239, 0.3827), (0.0, 0.9808, 0.1951), (0.0, 1.0, 7.55e-08), (0.0, 0.9808, -0.1951), (0.0, 0.5556, -0.8315), (0.03806, 0.1913, 0.9808), (0.07466, 0.3753, 0.9239), (0.1084, 0.5449, 0.8315), (0.1379, 0.6935, 0.7071), (0.1622, 0.8155, 0.5556), (0.1802, 0.9061, 0.3827), (0.1913, 0.9619, 0.1951), (0.1951, 0.9808, 7.55e-08), (0.1913, 0.9619, -0.1951), (0.1802, 0.9061, -0.3827), (0.1622, 0.8155, -0.5556), (0.1379, 0.6935, -0.7071), (0.1084, 0.5449, -0.8315), (0.07466, 0.3753, -0.9239), (0.03806, 0.1913, -0.9808), (0.07466, 0.1802, 0.9808), (0.1464, 0.3536, 0.9239), (0.2126, 0.5133, 0.8315), (0.2706, 0.6533, 0.7071), (0.3182, 0.7682, 0.5556), (0.3536, 0.8536, 0.3827), (0.3753, 0.9061, 0.1951), (0.3827, 0.9239, 7.55e-08), (0.3753, 0.9061, -0.1951), (0.3536, 0.8536, -0.3827), (0.3182, 0.7682, -0.5556), (0.2706, 0.6533, -0.7071), (0.2126, 0.5133, -0.8315), (0.1464, 0.3536, -0.9239), (0.07466, 0.1802, -0.9808), (0.1084, 0.1622, 0.9808), (0.2126, 0.3182, 0.9239), (0.3087, 0.4619, 0.8315), (0.3928, 0.5879, 0.7071), (0.4619, 0.6913, 0.5556), (0.5133, 0.7682, 0.3827), (0.5449, 0.8155, 0.1951), (0.5556, 0.8315, 7.55e-08), (0.5449, 0.8155, -0.1951), (0.5133, 0.7682, -0.3827), (0.4619, 0.6913, -0.5556), (0.3928, 0.5879, -0.7071), (0.3087, 0.4619, -0.8315), (0.2126, 0.3182, -0.9239), (0.1084, 0.1622, -0.9808), (0.1379, 0.1379, 0.9808), (0.2706, 0.2706, 0.9239), (0.3928, 0.3928, 0.8315), (0.5, 0.5, 0.7071), (0.5879, 0.5879, 0.5556), (0.6533, 0.6533, 0.3827), (0.6935, 0.6935, 0.1951), (0.7071, 0.7071, 7.55e-08), (0.6935, 0.6935, -0.1951), (0.6533, 0.6533, -0.3827), (0.5879, 0.5879, -0.5556), (0.5, 0.5, -0.7071), (0.3928, 0.3928, -0.8315), (0.2706, 0.2706, -0.9239), (0.1379, 0.1379, -0.9808), (0.1622, 0.1084, 0.9808), (0.3182, 0.2126, 0.9239), (0.4619, 0.3087, 0.8315), (0.5879, 0.3928, 0.7071), (0.6913, 0.4619, 0.5556), (0.7682, 0.5133, 0.3827), (0.8155, 0.5449, 0.1951), (0.8315, 0.5556, 7.55e-08), (0.8155, 0.5449, -0.1951), (0.7682, 0.5133, -0.3827), (0.6913, 0.4619, -0.5556), (0.5879, 0.3928, -0.7071), (0.4619, 0.3087, -0.8315), (0.3182, 0.2126, -0.9239), (0.1622, 0.1084, -0.9808), (0.1802, 0.07466, 0.9808), (0.3536, 0.1464, 0.9239), (0.5133, 0.2126, 0.8315), (0.6533, 0.2706, 0.7071), (0.7682, 0.3182, 0.5556), (0.8536, 0.3536, 0.3827), (0.9061, 0.3753, 0.1951), (0.9239, 0.3827, 7.55e-08), (0.9061, 0.3753, -0.1951), (0.8536, 0.3536, -0.3827), (0.7682, 0.3182, -0.5556), (0.6533, 0.2706, -0.7071), (0.5133, 0.2126, -0.8315), (0.3536, 0.1464, -0.9239), (0.1802, 0.07466, -0.9808), (0.1913, 0.03806, 0.9808), (0.3753, 0.07466, 0.9239), (0.5449, 0.1084, 0.8315), (0.6935, 0.1379, 0.7071), (0.8155, 0.1622, 0.5556), (0.9061, 0.1802, 0.3827), (0.9619, 0.1913, 0.1951), (0.9808, 0.1951, 7.55e-08), (0.9619, 0.1913, -0.1951), (0.9061, 0.1802, -0.3827), (0.8155, 0.1622, -0.5556), (0.6935, 0.1379, -0.7071), (0.5449, 0.1084, -0.8315), (0.3753, 0.07466, -0.9239), (0.1913, 0.03806, -0.9808), (0.1951, -3.266e-07, 0.9808), (0.3827, -3.192e-07, 0.9239), (0.5556, -3.117e-07, 0.8315), (0.7071, -3.192e-07, 0.7071), (0.8315, -3.341e-07, 0.5556), (0.9239, -2.745e-07, 0.3827), (0.9808, -3.937e-07, 0.1951), (1.0, -3.788e-07, 7.55e-08), (0.9808, -3.937e-07, -0.1951), (0.9239, -2.298e-07, -0.3827), (0.8315, -3.341e-07, -0.5556), (0.7071, -3.192e-07, -0.7071), (0.5556, -3.415e-07, -0.8315), (0.3827, -3.043e-07, -0.9239), (0.1951, -3.08e-07, -0.9808), (0.1913, -0.03806, 0.9808), (0.3753, -0.07466, 0.9239), (0.5449, -0.1084, 0.8315), (0.6935, -0.138, 0.7071), (0.8155, -0.1622, 0.5556), (0.9061, -0.1802, 0.3827), (0.9619, -0.1913, 0.1951), (0.9808, -0.1951, 7.55e-08), (0.9619, -0.1913, -0.1951), (0.9061, -0.1802, -0.3827), (0.8155, -0.1622, -0.5556), (0.6935, -0.138, -0.7071), (0.5449, -0.1084, -0.8315), (0.3753, -0.07466, -0.9239), (0.1913, -0.03806, -0.9808), (0.1802, -0.07466, 0.9808), (0.3536, -0.1464, 0.9239), (0.5133, -0.2126, 0.8315), (0.6533, -0.2706, 0.7071), (0.7682, -0.3182, 0.5556), (0.8536, -0.3536, 0.3827), (0.9061, -0.3753, 0.1951), (0.9239, -0.3827, 7.55e-08), (0.9061, -0.3753, -0.1951), (0.8536, -0.3536, -0.3827), (0.7682, -0.3182, -0.5556), (0.6533, -0.2706, -0.7071), (0.5133, -0.2126, -0.8315), (0.3536, -0.1464, -0.9239), (0.1802, -0.07466, -0.9808), (0.1622, -0.1084, 0.9808), (0.3182, -0.2126, 0.9239), (0.4619, -0.3087, 0.8315), (0.5879, -0.3928, 0.7071), (0.6913, -0.4619, 0.5556), (0.7682, -0.5133, 0.3827), (0.8155, -0.5449, 0.1951), (0.8315, -0.5556, 7.55e-08), (0.8155, -0.5449, -0.1951), (0.7682, -0.5133, -0.3827), (0.6913, -0.4619, -0.5556), (0.5879, -0.3928, -0.7071), (0.4619, -0.3087, -0.8315), (0.3182, -0.2126, -0.9239), (0.1622, -0.1084, -0.9808), (0.1379, -0.138, 0.9808), (0.2706, -0.2706, 0.9239), (0.3928, -0.3928, 0.8315), (0.5, -0.5, 0.7071), (0.5879, -0.5879, 0.5556), (0.6533, -0.6533, 0.3827), (0.6935, -0.6935, 0.1951), (0.7071, -0.7071, 7.55e-08), (0.6935, -0.6935, -0.1951), (0.6533, -0.6533, -0.3827), (0.5879, -0.5879, -0.5556), (0.5, -0.5, -0.7071), (0.3928, -0.3928, -0.8315), (0.2706, -0.2706, -0.9239), (0.1379, -0.138, -0.9808), (0.1084, -0.1622, 0.9808), (0.2126, -0.3182, 0.9239), (0.3087, -0.4619, 0.8315), (0.3928, -0.5879, 0.7071), (0.4619, -0.6913, 0.5556), (0.5133, -0.7682, 0.3827), (0.5449, -0.8155, 0.1951), (0.5556, -0.8315, 7.55e-08), (0.5449, -0.8155, -0.1951), (0.5133, -0.7682, -0.3827), (0.4619, -0.6913, -0.5556), (0.3928, -0.5879, -0.7071), (0.3087, -0.4619, -0.8315), (0.2126, -0.3182, -0.9239), (0.1084, -0.1622, -0.9808), (0.0, -3.258e-07, -1.0), (0.07466, -0.1802, 0.9808), (0.1464, -0.3536, 0.9239), (0.2126, -0.5133, 0.8315), (0.2706, -0.6533, 0.7071), (0.3182, -0.7682, 0.5556), (0.3536, -0.8536, 0.3827), (0.3753, -0.9061, 0.1951), (0.3827, -0.9239, 7.55e-08), (0.3753, -0.9061, -0.1951), (0.3536, -0.8536, -0.3827), (0.3182, -0.7682, -0.5556), (0.2706, -0.6533, -0.7071), (0.2126, -0.5133, -0.8315), (0.1464, -0.3536, -0.9239), (0.07466, -0.1802, -0.9808), (0.03806, -0.1913, 0.9808), (0.07466, -0.3753, 0.9239), (0.1084, -0.5449, 0.8315), (0.1379, -0.6935, 0.7071), (0.1622, -0.8155, 0.5556), (0.1802, -0.9061, 0.3827), (0.1913, -0.9619, 0.1951), (0.1951, -0.9808, 7.55e-08), (0.1913, -0.9619, -0.1951), (0.1802, -0.9061, -0.3827), (0.1622, -0.8155, -0.5556), (0.1379, -0.6935, -0.7071), (0.1084, -0.5449, -0.8315), (0.07466, -0.3753, -0.9239), (0.03806, -0.1913, -0.9808), (-7.212e-09, -0.1951, 0.9808), (4.122e-08, -0.3827, 0.9239), (2.632e-08, -0.5556, 0.8315), (-2.584e-08, -0.7071, 0.7071), (-8.544e-08, -0.8315, 0.5556), (6.357e-08, -0.9239, 0.3827), (-8.544e-08, -0.9808, 0.1951), (-1.003e-07, -1.0, 7.55e-08), (-8.544e-08, -0.9808, -0.1951), (6.357e-08, -0.9239, -0.3827), (-8.544e-08, -0.8315, -0.5556), (-2.584e-08, -0.7071, -0.7071), (-1.094e-08, -0.5556, -0.8315), (3.964e-09, -0.3827, -0.9239), (3.964e-09, -0.1951, -0.9808), (-0.03806, -0.1913, 0.9808), (-0.07466, -0.3753, 0.9239), (-0.1084, -0.5449, 0.8315), (-0.1379, -0.6935, 0.7071), (-0.1622, -0.8155, 0.5556), (-0.1802, -0.9061, 0.3827), (-0.1913, -0.9619, 0.1951), (-0.1951, -0.9808, 7.55e-08), (-0.1913, -0.9619, -0.1951), (-0.1802, -0.9061, -0.3827), (-0.1622, -0.8155, -0.5556), (-0.1379, -0.6935, -0.7071), (-0.1084, -0.5449, -0.8315), (-0.07466, -0.3753, -0.9239), (-0.03806, -0.1913, -0.9808), (-0.07466, -0.1802, 0.9808), (-0.1464, -0.3536, 0.9239), (-0.2126, -0.5133, 0.8315), (-0.2706, -0.6533, 0.7071), (-0.3182, -0.7682, 0.5556), (-0.3536, -0.8536, 0.3827), (-0.3753, -0.9061, 0.1951), (-0.3827, -0.9239, 7.55e-08), (-0.3753, -0.9061, -0.1951), (-0.3536, -0.8536, -0.3827), (-0.3182, -0.7682, -0.5556), (-0.2706, -0.6533, -0.7071), (-0.2126, -0.5133, -0.8315), (-0.1464, -0.3536, -0.9239), (-0.07466, -0.1802, -0.9808), (-0.1084, -0.1622, 0.9808), (-0.2126, -0.3182, 0.9239), (-0.3087, -0.4619, 0.8315), (-0.3928, -0.5879, 0.7071), (-0.4619, -0.6913, 0.5556), (-0.5133, -0.7682, 0.3827), (-0.5449, -0.8155, 0.1951), (-0.5556, -0.8315, 7.55e-08), (-0.5449, -0.8155, -0.1951), (-0.5133, -0.7682, -0.3827), (-0.4619, -0.6913, -0.5556), (-0.3928, -0.5879, -0.7071), (-0.3087, -0.4619, -0.8315), (-0.2126, -0.3182, -0.9239), (-0.1084, -0.1622, -0.9808), (-2.304e-07, -5.562e-07, 1.0), (-0.1379, -0.138, 0.9808), (-0.2706, -0.2706, 0.9239), (-0.3928, -0.3928, 0.8315), (-0.5, -0.5, 0.7071), (-0.5879, -0.5879, 0.5556), (-0.6533, -0.6533, 0.3827), (-0.6935, -0.6935, 0.1951), (-0.7071, -0.7071, 7.55e-08), (-0.6935, -0.6935, -0.1951), (-0.6533, -0.6533, -0.3827), (-0.5879, -0.5879, -0.5556), (-0.5, -0.5, -0.7071), (-0.3928, -0.3928, -0.8315), (-0.2706, -0.2706, -0.9239), (-0.1379, -0.1379, -0.9808), (-0.1622, -0.1084, 0.9808), (-0.3182, -0.2126, 0.9239), (-0.4619, -0.3087, 0.8315), (-0.5879, -0.3928, 0.7071), (-0.6913, -0.4619, 0.5556), (-0.7682, -0.5133, 0.3827), (-0.8155, -0.5449, 0.1951), (-0.8315, -0.5556, 7.55e-08), (-0.8155, -0.5449, -0.1951), (-0.7682, -0.5133, -0.3827), (-0.6913, -0.4619, -0.5556), (-0.5879, -0.3928, -0.7071), (-0.4619, -0.3087, -0.8315), (-0.3182, -0.2126, -0.9239), (-0.1622, -0.1084, -0.9808), (-0.1802, -0.07466, 0.9808), (-0.3536, -0.1464, 0.9239), (-0.5133, -0.2126, 0.8315), (-0.6533, -0.2706, 0.7071), (-0.7682, -0.3182, 0.5556), (-0.8536, -0.3536, 0.3827), (-0.9061, -0.3753, 0.1951), (-0.9239, -0.3827, 7.55e-08), (-0.9061, -0.3753, -0.1951), (-0.8536, -0.3536, -0.3827), (-0.7682, -0.3182, -0.5556), (-0.6533, -0.2706, -0.7071), (-0.5133, -0.2126, -0.8315), (-0.3536, -0.1464, -0.9239), (-0.1802, -0.07466, -0.9808), (-0.1913, -0.03806, 0.9808), (-0.3753, -0.07466, 0.9239), (-0.5449, -0.1084, 0.8315), (-0.6935, -0.1379, 0.7071), (-0.8155, -0.1622, 0.5556), (-0.9061, -0.1802, 0.3827), (-0.9619, -0.1913, 0.1951), (-0.9808, -0.1951, 7.55e-08), (-0.9619, -0.1913, -0.1951), (-0.9061, -0.1802, -0.3827), (-0.8155, -0.1622, -0.5556), (-0.6935, -0.1379, -0.7071), (-0.5449, -0.1084, -0.8315), (-0.3753, -0.07466, -0.9239), (-0.1913, -0.03806, -0.9808), (-0.1951, -3.117e-07, 0.9808), (-0.3827, -2.819e-07, 0.9239), (-0.5556, -2.819e-07, 0.8315), (-0.7071, -1.851e-07, 0.7071), (-0.8315, -1.404e-07, 0.5556), (-0.9239, -3.192e-07, 0.3827), (-0.9808, -9.567e-08, 0.1951), (-1.0, -1.404e-07, 7.55e-08), (-0.9808, -9.567e-08, -0.1951), (-0.9239, -3.192e-07, -0.3827), (-0.8315, -1.404e-07, -0.5556), (-0.7071, -1.851e-07, -0.7071), (-0.5556, -2.596e-07, -0.8315), (-0.3827, -2.521e-07, -0.9239), (-0.1951, -3.155e-07, -0.9808), (-0.1913, 0.03806, 0.9808), (-0.3753, 0.07466, 0.9239), (-0.5449, 0.1084, 0.8315), (-0.6935, 0.1379, 0.7071), (-0.8155, 0.1622, 0.5556), (-0.9061, 0.1802, 0.3827), (-0.9619, 0.1913, 0.1951), (-0.9808, 0.1951, 7.55e-08), (-0.9619, 0.1913, -0.1951), (-0.9061, 0.1802, -0.3827), (-0.8155, 0.1622, -0.5556), (-0.6935, 0.1379, -0.7071), (-0.5449, 0.1084, -0.8315), (-0.3753, 0.07466, -0.9239), (-0.1913, 0.03806, -0.9808), (-0.1802, 0.07466, 0.9808), (-0.3536, 0.1464, 0.9239), (-0.5133, 0.2126, 0.8315), (-0.6533, 0.2706, 0.7071), (-0.7682, 0.3182, 0.5556), (-0.8536, 0.3536, 0.3827), (-0.9061, 0.3753, 0.1951), (-0.9239, 0.3827, 7.55e-08), (-0.9061, 0.3753, -0.1951), (-0.8536, 0.3536, -0.3827), (-0.7682, 0.3182, -0.5556), (-0.6533, 0.2706, -0.7071), (-0.5133, 0.2126, -0.8315), (-0.3536, 0.1464, -0.9239), (-0.1802, 0.07466, -0.9808), (-0.1622, 0.1084, 0.9808), (-0.3182, 0.2126, 0.9239), (-0.4619, 0.3087, 0.8315), (-0.5879, 0.3928, 0.7071), (-0.6913, 0.4619, 0.5556), (-0.7682, 0.5133, 0.3827), (-0.8155, 0.5449, 0.1951), (-0.8315, 0.5556, 7.55e-08), (-0.8155, 0.5449, -0.1951), (-0.7682, 0.5133, -0.3827), (-0.6913, 0.4619, -0.5556), (-0.5879, 0.3928, -0.7071), (-0.4619, 0.3087, -0.8315), (-0.3182, 0.2126, -0.9239), (-0.1622, 0.1084, -0.9808), (-0.1379, 0.1379, 0.9808), (-0.2706, 0.2706, 0.9239), (-0.3928, 0.3928, 0.8315), (-0.5, 0.5, 0.7071), (-0.5879, 0.5879, 0.5556), (-0.6533, 0.6533, 0.3827), (-0.6935, 0.6935, 0.1951), (-0.7071, 0.7071, 7.55e-08), (-0.6935, 0.6935, -0.1951), (-0.6533, 0.6533, -0.3827), (-0.5879, 0.5879, -0.5556), (-0.5, 0.5, -0.7071), (-0.3928, 0.3928, -0.8315), (-0.2706, 0.2706, -0.9239), (-0.1379, 0.1379, -0.9808), (-0.1084, 0.1622, 0.9808), (-0.2126, 0.3182, 0.9239), (-0.3087, 0.4619, 0.8315), (-0.3928, 0.5879, 0.7071), (-0.4619, 0.6913, 0.5556), (-0.5133, 0.7682, 0.3827), (-0.5449, 0.8155, 0.1951), (-0.5556, 0.8315, 7.55e-08), (-0.5449, 0.8155, -0.1951), (-0.5133, 0.7682, -0.3827), (-0.4619, 0.6913, -0.5556), (-0.3928, 0.5879, -0.7071), (-0.3087, 0.4619, -0.8315), (-0.2126, 0.3182, -0.9239), (-0.1084, 0.1622, -0.9808), (-0.07466, 0.1802, 0.9808), (-0.1464, 0.3536, 0.9239), (-0.2126, 0.5133, 0.8315), (-0.2706, 0.6533, 0.7071), (-0.3182, 0.7682, 0.5556), (-0.3536, 0.8536, 0.3827), (-0.3753, 0.9061, 0.1951), (-0.3827, 0.9239, 7.55e-08), (-0.3753, 0.9061, -0.1951), (-0.3536, 0.8536, -0.3827), (-0.3182, 0.7682, -0.5556), (-0.2706, 0.6533, -0.7071), (-0.2126, 0.5133, -0.8315), (-0.1464, 0.3536, -0.9239), (-0.07466, 0.1802, -0.9808), (-0.03806, 0.1913, 0.9808), (-0.07466, 0.3753, 0.9239), (-0.1084, 0.5449, 0.8315), (-0.1379, 0.6935, 0.7071), (-0.1622, 0.8155, 0.5556), (-0.1802, 0.9061, 0.3827), (-0.1913, 0.9619, 0.1951), (-0.1951, 0.9808, 7.55e-08), (-0.1913, 0.9619, -0.1951), (-0.1802, 0.9061, -0.3827), (-0.1622, 0.8155, -0.5556), (-0.1379, 0.6935, -0.7071), (-0.1084, 0.5449, -0.8315), (-0.07466, 0.3753, -0.9239), (-0.03806, 0.1913, -0.9808), (6.357e-08, 0.9239, -0.3827), (2.722e-07, 0.8315, -0.5556), (1.53e-07, 0.7071, -0.7071), (7.847e-08, 0.3827, -0.9239), (1.514e-08, 0.1951, -0.9808)], [], [(0, 296, 10), (5, 4, 14, 15), (479, 478, 20, 21), (478, 477, 19, 20), (4, 3, 13, 14), (477, 8, 18, 19), (205, 481, 24), (481, 480, 23, 24), (3, 2, 12, 13), (2, 1, 11, 12), (8, 7, 17, 18), (480, 9, 22, 23), (1, 0, 10, 11), (7, 6, 16, 17), (6, 5, 15, 16), (9, 479, 21, 22), (17, 16, 31, 32), (16, 15, 30, 31), (22, 21, 36, 37), (10, 296, 25), (15, 14, 29, 30), (21, 20, 35, 36), (20, 19, 34, 35), (14, 13, 28, 29), (19, 18, 33, 34), (205, 24, 39), (24, 23, 38, 39), (13, 12, 27, 28), (12, 11, 26, 27), (18, 17, 32, 33), (23, 22, 37, 38), (11, 10, 25, 26), (38, 37, 52, 53), (27, 26, 41, 42), (26, 25, 40, 41), (32, 31, 46, 47), (37, 36, 51, 52), (25, 296, 40), (31, 30, 45, 46), (30, 29, 44, 45), (36, 35, 50, 51), (29, 28, 43, 44), (35, 34, 49, 50), (34, 33, 48, 49), (205, 39, 54), (28, 27, 42, 43), (33, 32, 47, 48), (39, 38, 53, 54), (43, 42, 57, 58), (49, 48, 63, 64), (48, 47, 62, 63), (54, 53, 68, 69), (42, 41, 56, 57), (47, 46, 61, 62), (53, 52, 67, 68), (52, 51, 66, 67), (41, 40, 55, 56), (40, 296, 55), (46, 45, 60, 61), (51, 50, 65, 66), (45, 44, 59, 60), (44, 43, 58, 59), (50, 49, 64, 65), (205, 54, 69), (65, 64, 79, 80), (205, 69, 84), (59, 58, 73, 74), (58, 57, 72, 73), (64, 63, 78, 79), (69, 68, 83, 84), (57, 56, 71, 72), (63, 62, 77, 78), (62, 61, 76, 77), (68, 67, 82, 83), (56, 55, 70, 71), (61, 60, 75, 76), (67, 66, 81, 82), (66, 65, 80, 81), (55, 296, 70), (60, 59, 74, 75), (70, 296, 85), (75, 74, 89, 90), (81, 80, 95, 96), (80, 79, 94, 95), (74, 73, 88, 89), (79, 78, 93, 94), (205, 84, 99), (84, 83, 98, 99), (73, 72, 87, 88), (72, 71, 86, 87), (78, 77, 92, 93), (83, 82, 97, 98), (71, 70, 85, 86), (77, 76, 91, 92), (76, 75, 90, 91), (82, 81, 96, 97), (97, 96, 111, 112), (85, 296, 100), (91, 90, 105, 106), (90, 89, 104, 105), (96, 95, 110, 111), (89, 88, 103, 104), (95, 94, 109, 110), (94, 93, 108, 109), (205, 99, 114), (88, 87, 102, 103), (93, 92, 107, 108), (99, 98, 113, 114), (98, 97, 112, 113), (87, 86, 101, 102), (86, 85, 100, 101), (92, 91, 106, 107), (102, 101, 116, 117), (107, 106, 121, 122), (113, 112, 127, 128), (112, 111, 126, 127), (101, 100, 115, 116), (100, 296, 115), (106, 105, 120, 121), (111, 110, 125, 126), (105, 104, 119, 120), (104, 103, 118, 119), (110, 109, 124, 125), (205, 114, 129), (103, 102, 117, 118), (109, 108, 123, 124), (108, 107, 122, 123), (114, 113, 128, 129), (118, 117, 132, 133), (124, 123, 138, 139), (129, 128, 143, 144), (117, 116, 131, 132), (123, 122, 137, 138), (122, 121, 136, 137), (128, 127, 142, 143), (116, 115, 130, 131), (121, 120, 135, 136), (127, 126, 141, 142), (126, 125, 140, 141), (115, 296, 130), (120, 119, 134, 135), (125, 124, 139, 140), (205, 129, 144), (119, 118, 133, 134), (134, 133, 148, 149), (139, 138, 153, 154), (205, 144, 159), (144, 143, 158, 159), (133, 132, 147, 148), (132, 131, 146, 147), (138, 137, 152, 153), (143, 142, 157, 158), (131, 130, 145, 146), (137, 136, 151, 152), (136, 135, 150, 151), (142, 141, 156, 157), (130, 296, 145), (135, 134, 149, 150), (141, 140, 155, 156), (140, 139, 154, 155), (151, 150, 165, 166), (150, 149, 164, 165), (156, 155, 170, 171), (149, 148, 163, 164), (155, 154, 169, 170), (154, 153, 168, 169), (205, 159, 174), (148, 147, 162, 163), (153, 152, 167, 168), (159, 158, 173, 174), (158, 157, 172, 173), (147, 146, 161, 162), (146, 145, 160, 161), (152, 151, 166, 167), (157, 156, 171, 172), (145, 296, 160), (172, 171, 186, 187), (161, 160, 175, 176), (160, 296, 175), (166, 165, 180, 181), (171, 170, 185, 186), (165, 164, 179, 180), (164, 163, 178, 179), (170, 169, 184, 185), (205, 174, 189), (163, 162, 177, 178), (169, 168, 183, 184), (168, 167, 182, 183), (174, 173, 188, 189), (162, 161, 176, 177), (167, 166, 181, 182), (173, 172, 187, 188), (177, 176, 191, 192), (183, 182, 197, 198), (182, 181, 196, 197), (188, 187, 202, 203), (176, 175, 190, 191), (181, 180, 195, 196), (187, 186, 201, 202), (186, 185, 200, 201), (175, 296, 190), (180, 179, 194, 195), (185, 184, 199, 200), (205, 189, 204), (179, 178, 193, 194), (178, 177, 192, 193), (184, 183, 198, 199), (189, 188, 203, 204), (199, 198, 214, 215), (205, 204, 220), (204, 203, 219, 220), (193, 192, 208, 209), (192, 191, 207, 208), (198, 197, 213, 214), (203, 202, 218, 219), (191, 190, 206, 207), (197, 196, 212, 213), (196, 195, 211, 212), (202, 201, 217, 218), (190, 296, 206), (195, 194, 210, 211), (201, 200, 216, 217), (200, 199, 215, 216), (194, 193, 209, 210), (210, 209, 224, 225), (216, 215, 230, 231), (215, 214, 229, 230), (205, 220, 235), (209, 208, 223, 224), (214, 213, 228, 229), (220, 219, 234, 235), (219, 218, 233, 234), (208, 207, 222, 223), (207, 206, 221, 222), (213, 212, 227, 228), (218, 217, 232, 233), (206, 296, 221), (212, 211, 226, 227), (211, 210, 225, 226), (217, 216, 231, 232), (232, 231, 246, 247), (226, 225, 240, 241), (225, 224, 239, 240), (231, 230, 245, 246), (205, 235, 250), (224, 223, 238, 239), (230, 229, 244, 245), (229, 228, 243, 244), (235, 234, 249, 250), (223, 222, 237, 238), (228, 227, 242, 243), (234, 233, 248, 249), (233, 232, 247, 248), (222, 221, 236, 237), (221, 296, 236), (227, 226, 241, 242), (237, 236, 251, 252), (242, 241, 256, 257), (248, 247, 262, 263), (247, 246, 261, 262), (236, 296, 251), (241, 240, 255, 256), (246, 245, 260, 261), (205, 250, 265), (240, 239, 254, 255), (239, 238, 253, 254), (245, 244, 259, 260), (250, 249, 264, 265), (238, 237, 252, 253), (244, 243, 258, 259), (243, 242, 257, 258), (249, 248, 263, 264), (253, 252, 267, 268), (259, 258, 273, 274), (264, 263, 278, 279), (252, 251, 266, 267), (258, 257, 272, 273), (257, 256, 271, 272), (263, 262, 277, 278), (251, 296, 266), (256, 255, 270, 271), (262, 261, 276, 277), (261, 260, 275, 276), (255, 254, 269, 270), (260, 259, 274, 275), (205, 265, 280), (265, 264, 279, 280), (254, 253, 268, 269), (205, 280, 295), (269, 268, 283, 284), (274, 273, 288, 289), (280, 279, 294, 295), (279, 278, 293, 294), (268, 267, 282, 283), (267, 266, 281, 282), (273, 272, 287, 288), (278, 277, 292, 293), (266, 296, 281), (272, 271, 286, 287), (271, 270, 285, 286), (277, 276, 291, 292), (270, 269, 284, 285), (276, 275, 290, 291), (275, 274, 289, 290), (286, 285, 301, 302), (285, 284, 300, 301), (291, 290, 306, 307), (205, 295, 311), (284, 283, 299, 300), (290, 289, 305, 306), (289, 288, 304, 305), (295, 294, 310, 311), (283, 282, 298, 299), (288, 287, 303, 304), (294, 293, 309, 310), (293, 292, 308, 309), (282, 281, 297, 298), (281, 296, 297), (287, 286, 302, 303), (292, 291, 307, 308), (308, 307, 322, 323), (297, 296, 312), (302, 301, 316, 317), (307, 306, 321, 322), (205, 311, 326), (301, 300, 315, 316), (300, 299, 314, 315), (306, 305, 320, 321), (311, 310, 325, 326), (299, 298, 313, 314), (305, 304, 319, 320), (304, 303, 318, 319), (310, 309, 324, 325), (298, 297, 312, 313), (303, 302, 317, 318), (309, 308, 323, 324), (313, 312, 327, 328), (319, 318, 333, 334), (318, 317, 332, 333), (324, 323, 338, 339), (312, 296, 327), (317, 316, 331, 332), (323, 322, 337, 338), (322, 321, 336, 337), (316, 315, 330, 331), (321, 320, 335, 336), (205, 326, 341), (326, 325, 340, 341), (315, 314, 329, 330), (314, 313, 328, 329), (320, 319, 334, 335), (325, 324, 339, 340), (335, 334, 349, 350), (341, 340, 355, 356), (340, 339, 354, 355), (329, 328, 343, 344), (328, 327, 342, 343), (334, 333, 348, 349), (339, 338, 353, 354), (327, 296, 342), (333, 332, 347, 348), (332, 331, 346, 347), (338, 337, 352, 353), (331, 330, 345, 346), (337, 336, 351, 352), (336, 335, 350, 351), (205, 341, 356), (330, 329, 344, 345), (345, 344, 359, 360), (351, 350, 365, 366), (350, 349, 364, 365), (356, 355, 370, 371), (344, 343, 358, 359), (349, 348, 363, 364), (355, 354, 369, 370), (354, 353, 368, 369), (343, 342, 357, 358), (342, 296, 357), (348, 347, 362, 363), (353, 352, 367, 368), (347, 346, 361, 362), (346, 345, 360, 361), (352, 351, 366, 367), (205, 356, 371), (367, 366, 381, 382), (205, 371, 386), (361, 360, 375, 376), (360, 359, 374, 375), (366, 365, 380, 381), (371, 370, 385, 386), (359, 358, 373, 374), (365, 364, 379, 380), (364, 363, 378, 379), (370, 369, 384, 385), (358, 357, 372, 373), (363, 362, 377, 378), (369, 368, 383, 384), (368, 367, 382, 383), (357, 296, 372), (362, 361, 376, 377), (372, 296, 387), (377, 376, 391, 392), (383, 382, 397, 398), (382, 381, 396, 397), (376, 375, 390, 391), (381, 380, 395, 396), (205, 386, 401), (386, 385, 400, 401), (375, 374, 389, 390), (374, 373, 388, 389), (380, 379, 394, 395), (385, 384, 399, 400), (373, 372, 387, 388), (379, 378, 393, 394), (378, 377, 392, 393), (384, 383, 398, 399), (388, 387, 402, 403), (394, 393, 408, 409), (399, 398, 413, 414), (387, 296, 402), (393, 392, 407, 408), (392, 391, 406, 407), (398, 397, 412, 413), (391, 390, 405, 406), (397, 396, 411, 412), (396, 395, 410, 411), (205, 401, 416), (390, 389, 404, 405), (395, 394, 409, 410), (401, 400, 415, 416), (400, 399, 414, 415), (389, 388, 403, 404), (416, 415, 430, 431), (404, 403, 418, 419), (409, 408, 423, 424), (415, 414, 429, 430), (414, 413, 428, 429), (403, 402, 417, 418), (402, 296, 417), (408, 407, 422, 423), (413, 412, 427, 428), (407, 406, 421, 422), (406, 405, 420, 421), (412, 411, 426, 427), (205, 416, 431), (405, 404, 419, 420), (411, 410, 425, 426), (410, 409, 424, 425), (421, 420, 435, 436), (420, 419, 434, 435), (426, 425, 440, 441), (431, 430, 445, 446), (419, 418, 433, 434), (425, 424, 439, 440), (424, 423, 438, 439), (430, 429, 444, 445), (418, 417, 432, 433), (423, 422, 437, 438), (429, 428, 443, 444), (428, 427, 442, 443), (417, 296, 432), (422, 421, 436, 437), (427, 426, 441, 442), (205, 431, 446), (442, 441, 456, 457), (436, 435, 450, 451), (441, 440, 455, 456), (205, 446, 461), (446, 445, 460, 461), (435, 434, 449, 450), (434, 433, 448, 449), (440, 439, 454, 455), (445, 444, 459, 460), (433, 432, 447, 448), (439, 438, 453, 454), (438, 437, 452, 453), (444, 443, 458, 459), (432, 296, 447), (437, 436, 451, 452), (443, 442, 457, 458), (447, 296, 462), (453, 452, 467, 468), (452, 451, 466, 467), (458, 457, 472, 473), (451, 450, 465, 466), (457, 456, 471, 472), (456, 455, 470, 471), (205, 461, 476), (450, 449, 464, 465), (455, 454, 469, 470), (461, 460, 475, 476), (460, 459, 474, 475), (449, 448, 463, 464), (448, 447, 462, 463), (454, 453, 468, 469), (459, 458, 473, 474), (469, 468, 6, 7), (475, 474, 9, 480), (474, 473, 479, 9), (463, 462, 0, 1), (462, 296, 0), (468, 467, 5, 6), (473, 472, 478, 479), (467, 466, 4, 5), (466, 465, 3, 4), (472, 471, 477, 478), (205, 476, 481), (465, 464, 2, 3), (471, 470, 8, 477), (470, 469, 7, 8), (476, 475, 480, 481), (464, 463, 1, 2)])
me_sphere_001.materials.append(mat_material_004)
me_sphere_001.use_remesh_preserve_volume = False
me_sphere_001.use_remesh_preserve_attributes = False
me_sphere_001.use_mirror_vertex_groups = False
me_sphere_001.update()
me_cylinder_002 = bpy.data.meshes.new('Cylinder.002')
me_cylinder_002.from_pydata([(0.0, 1.0, -1.0), (0.0, 1.0, 1.0), (0.1951, 0.9808, -1.0), (0.1951, 0.9808, 1.0), (0.3827, 0.9239, -1.0), (0.3827, 0.9239, 1.0), (0.5556, 0.8315, -1.0), (0.5556, 0.8315, 1.0), (0.7071, 0.7071, -1.0), (0.7071, 0.7071, 1.0), (0.8315, 0.5556, -1.0), (0.8315, 0.5556, 1.0), (0.9239, 0.3827, -1.0), (0.9239, 0.3827, 1.0), (0.9808, 0.1951, -1.0), (0.9808, 0.1951, 1.0), (1.0, 7.55e-08, -1.0), (1.0, 7.55e-08, 1.0), (0.9808, -0.1951, -1.0), (0.9808, -0.1951, 1.0), (0.9239, -0.3827, -1.0), (0.9239, -0.3827, 1.0), (0.8315, -0.5556, -1.0), (0.8315, -0.5556, 1.0), (0.7071, -0.7071, -1.0), (0.7071, -0.7071, 1.0), (0.5556, -0.8315, -1.0), (0.5556, -0.8315, 1.0), (0.3827, -0.9239, -1.0), (0.3827, -0.9239, 1.0), (0.1951, -0.9808, -1.0), (0.1951, -0.9808, 1.0), (-3.258e-07, -1.0, -1.0), (-3.258e-07, -1.0, 1.0), (-0.1951, -0.9808, -1.0), (-0.1951, -0.9808, 1.0), (-0.3827, -0.9239, -1.0), (-0.3827, -0.9239, 1.0), (-0.5556, -0.8315, -1.0), (-0.5556, -0.8315, 1.0), (-0.7071, -0.7071, -1.0), (-0.7071, -0.7071, 1.0), (-0.8315, -0.5556, -1.0), (-0.8315, -0.5556, 1.0), (-0.9239, -0.3827, -1.0), (-0.9239, -0.3827, 1.0), (-0.9808, -0.1951, -1.0), (-0.9808, -0.1951, 1.0), (-1.0, 9.656e-07, -1.0), (-1.0, 9.656e-07, 1.0), (-0.9808, 0.1951, -1.0), (-0.9808, 0.1951, 1.0), (-0.9239, 0.3827, -1.0), (-0.9239, 0.3827, 1.0), (-0.8315, 0.5556, -1.0), (-0.8315, 0.5556, 1.0), (-0.7071, 0.7071, -1.0), (-0.7071, 0.7071, 1.0), (-0.5556, 0.8315, -1.0), (-0.5556, 0.8315, 1.0), (-0.3827, 0.9239, -1.0), (-0.3827, 0.9239, 1.0), (-0.1951, 0.9808, -1.0), (-0.1951, 0.9808, 1.0)], [], [(0, 1, 3, 2), (2, 3, 5, 4), (4, 5, 7, 6), (6, 7, 9, 8), (8, 9, 11, 10), (10, 11, 13, 12), (12, 13, 15, 14), (14, 15, 17, 16), (16, 17, 19, 18), (18, 19, 21, 20), (20, 21, 23, 22), (22, 23, 25, 24), (24, 25, 27, 26), (26, 27, 29, 28), (28, 29, 31, 30), (30, 31, 33, 32), (32, 33, 35, 34), (34, 35, 37, 36), (36, 37, 39, 38), (38, 39, 41, 40), (40, 41, 43, 42), (42, 43, 45, 44), (44, 45, 47, 46), (46, 47, 49, 48), (48, 49, 51, 50), (50, 51, 53, 52), (52, 53, 55, 54), (54, 55, 57, 56), (56, 57, 59, 58), (58, 59, 61, 60), (3, 1, 63, 61, 59, 57, 55, 53, 51, 49, 47, 45, 43, 41, 39, 37, 35, 33, 31, 29, 27, 25, 23, 21, 19, 17, 15, 13, 11, 9, 7, 5), (60, 61, 63, 62), (62, 63, 1, 0), (0, 2, 4, 6, 8, 10, 12, 14, 16, 18, 20, 22, 24, 26, 28, 30, 32, 34, 36, 38, 40, 42, 44, 46, 48, 50, 52, 54, 56, 58, 60, 62)])
me_cylinder_002.materials.append(mat_material_004)
me_cylinder_002.use_remesh_preserve_volume = False
me_cylinder_002.use_remesh_preserve_attributes = False
me_cylinder_002.use_mirror_vertex_groups = False
me_cylinder_002.update()
me_cylinder_001 = bpy.data.meshes.new('Cylinder.001')
me_cylinder_001.from_pydata([(0.0, 1.0, -1.0), (0.0, 1.0, 1.0), (0.1951, 0.9808, -1.0), (0.1951, 0.9808, 1.0), (0.3827, 0.9239, -1.0), (0.3827, 0.9239, 1.0), (0.5556, 0.8315, -1.0), (0.5556, 0.8315, 1.0), (0.7071, 0.7071, -1.0), (0.7071, 0.7071, 1.0), (0.8315, 0.5556, -1.0), (0.8315, 0.5556, 1.0), (0.9239, 0.3827, -1.0), (0.9239, 0.3827, 1.0), (0.9808, 0.1951, -1.0), (0.9808, 0.1951, 1.0), (1.0, 7.55e-08, -1.0), (1.0, 7.55e-08, 1.0), (0.9808, -0.1951, -1.0), (0.9808, -0.1951, 1.0), (0.9239, -0.3827, -1.0), (0.9239, -0.3827, 1.0), (0.8315, -0.5556, -1.0), (0.8315, -0.5556, 1.0), (0.7071, -0.7071, -1.0), (0.7071, -0.7071, 1.0), (0.5556, -0.8315, -1.0), (0.5556, -0.8315, 1.0), (0.3827, -0.9239, -1.0), (0.3827, -0.9239, 1.0), (0.1951, -0.9808, -1.0), (0.1951, -0.9808, 1.0), (-3.258e-07, -1.0, -1.0), (-3.258e-07, -1.0, 1.0), (-0.1951, -0.9808, -1.0), (-0.1951, -0.9808, 1.0), (-0.3827, -0.9239, -1.0), (-0.3827, -0.9239, 1.0), (-0.5556, -0.8315, -1.0), (-0.5556, -0.8315, 1.0), (-0.7071, -0.7071, -1.0), (-0.7071, -0.7071, 1.0), (-0.8315, -0.5556, -1.0), (-0.8315, -0.5556, 1.0), (-0.9239, -0.3827, -1.0), (-0.9239, -0.3827, 1.0), (-0.9808, -0.1951, -1.0), (-0.9808, -0.1951, 1.0), (-1.0, 9.656e-07, -1.0), (-1.0, 9.656e-07, 1.0), (-0.9808, 0.1951, -1.0), (-0.9808, 0.1951, 1.0), (-0.9239, 0.3827, -1.0), (-0.9239, 0.3827, 1.0), (-0.8315, 0.5556, -1.0), (-0.8315, 0.5556, 1.0), (-0.7071, 0.7071, -1.0), (-0.7071, 0.7071, 1.0), (-0.5556, 0.8315, -1.0), (-0.5556, 0.8315, 1.0), (-0.3827, 0.9239, -1.0), (-0.3827, 0.9239, 1.0), (-0.1951, 0.9808, -1.0), (-0.1951, 0.9808, 1.0)], [], [(0, 1, 3, 2), (2, 3, 5, 4), (4, 5, 7, 6), (6, 7, 9, 8), (8, 9, 11, 10), (10, 11, 13, 12), (12, 13, 15, 14), (14, 15, 17, 16), (16, 17, 19, 18), (18, 19, 21, 20), (20, 21, 23, 22), (22, 23, 25, 24), (24, 25, 27, 26), (26, 27, 29, 28), (28, 29, 31, 30), (30, 31, 33, 32), (32, 33, 35, 34), (34, 35, 37, 36), (36, 37, 39, 38), (38, 39, 41, 40), (40, 41, 43, 42), (42, 43, 45, 44), (44, 45, 47, 46), (46, 47, 49, 48), (48, 49, 51, 50), (50, 51, 53, 52), (52, 53, 55, 54), (54, 55, 57, 56), (56, 57, 59, 58), (58, 59, 61, 60), (3, 1, 63, 61, 59, 57, 55, 53, 51, 49, 47, 45, 43, 41, 39, 37, 35, 33, 31, 29, 27, 25, 23, 21, 19, 17, 15, 13, 11, 9, 7, 5), (60, 61, 63, 62), (62, 63, 1, 0), (0, 2, 4, 6, 8, 10, 12, 14, 16, 18, 20, 22, 24, 26, 28, 30, 32, 34, 36, 38, 40, 42, 44, 46, 48, 50, 52, 54, 56, 58, 60, 62)])
me_cylinder_001.materials.append(mat_material_004)
me_cylinder_001.use_remesh_preserve_volume = False
me_cylinder_001.use_remesh_preserve_attributes = False
me_cylinder_001.use_mirror_vertex_groups = False
me_cylinder_001.update()
me_cylinder = bpy.data.meshes.new('Cylinder')
me_cylinder.from_pydata([(0.0, 1.0, -1.0), (0.0, 1.0, 1.0), (0.1951, 0.9808, -1.0), (0.1951, 0.9808, 1.0), (0.3827, 0.9239, -1.0), (0.3827, 0.9239, 1.0), (0.5556, 0.8315, -1.0), (0.5556, 0.8315, 1.0), (0.7071, 0.7071, -1.0), (0.7071, 0.7071, 1.0), (0.8315, 0.5556, -1.0), (0.8315, 0.5556, 1.0), (0.9239, 0.3827, -1.0), (0.9239, 0.3827, 1.0), (0.9808, 0.1951, -1.0), (0.9808, 0.1951, 1.0), (1.0, 7.55e-08, -1.0), (1.0, 7.55e-08, 1.0), (0.9808, -0.1951, -1.0), (0.9808, -0.1951, 1.0), (0.9239, -0.3827, -1.0), (0.9239, -0.3827, 1.0), (0.8315, -0.5556, -1.0), (0.8315, -0.5556, 1.0), (0.7071, -0.7071, -1.0), (0.7071, -0.7071, 1.0), (0.5556, -0.8315, -1.0), (0.5556, -0.8315, 1.0), (0.3827, -0.9239, -1.0), (0.3827, -0.9239, 1.0), (0.1951, -0.9808, -1.0), (0.1951, -0.9808, 1.0), (-3.258e-07, -1.0, -1.0), (-3.258e-07, -1.0, 1.0), (-0.1951, -0.9808, -1.0), (-0.1951, -0.9808, 1.0), (-0.3827, -0.9239, -1.0), (-0.3827, -0.9239, 1.0), (-0.5556, -0.8315, -1.0), (-0.5556, -0.8315, 1.0), (-0.7071, -0.7071, -1.0), (-0.7071, -0.7071, 1.0), (-0.8315, -0.5556, -1.0), (-0.8315, -0.5556, 1.0), (-0.9239, -0.3827, -1.0), (-0.9239, -0.3827, 1.0), (-0.9808, -0.1951, -1.0), (-0.9808, -0.1951, 1.0), (-1.0, 9.656e-07, -1.0), (-1.0, 9.656e-07, 1.0), (-0.9808, 0.1951, -1.0), (-0.9808, 0.1951, 1.0), (-0.9239, 0.3827, -1.0), (-0.9239, 0.3827, 1.0), (-0.8315, 0.5556, -1.0), (-0.8315, 0.5556, 1.0), (-0.7071, 0.7071, -1.0), (-0.7071, 0.7071, 1.0), (-0.5556, 0.8315, -1.0), (-0.5556, 0.8315, 1.0), (-0.3827, 0.9239, -1.0), (-0.3827, 0.9239, 1.0), (-0.1951, 0.9808, -1.0), (-0.1951, 0.9808, 1.0)], [], [(0, 1, 3, 2), (2, 3, 5, 4), (4, 5, 7, 6), (6, 7, 9, 8), (8, 9, 11, 10), (10, 11, 13, 12), (12, 13, 15, 14), (14, 15, 17, 16), (16, 17, 19, 18), (18, 19, 21, 20), (20, 21, 23, 22), (22, 23, 25, 24), (24, 25, 27, 26), (26, 27, 29, 28), (28, 29, 31, 30), (30, 31, 33, 32), (32, 33, 35, 34), (34, 35, 37, 36), (36, 37, 39, 38), (38, 39, 41, 40), (40, 41, 43, 42), (42, 43, 45, 44), (44, 45, 47, 46), (46, 47, 49, 48), (48, 49, 51, 50), (50, 51, 53, 52), (52, 53, 55, 54), (54, 55, 57, 56), (56, 57, 59, 58), (58, 59, 61, 60), (3, 1, 63, 61, 59, 57, 55, 53, 51, 49, 47, 45, 43, 41, 39, 37, 35, 33, 31, 29, 27, 25, 23, 21, 19, 17, 15, 13, 11, 9, 7, 5), (60, 61, 63, 62), (62, 63, 1, 0), (0, 2, 4, 6, 8, 10, 12, 14, 16, 18, 20, 22, 24, 26, 28, 30, 32, 34, 36, 38, 40, 42, 44, 46, 48, 50, 52, 54, 56, 58, 60, 62)])
me_cylinder.use_remesh_preserve_volume = False
me_cylinder.use_remesh_preserve_attributes = False
me_cylinder.use_mirror_vertex_groups = False
me_cylinder.update()
me_cube_012 = bpy.data.meshes.new('Cube.012')
me_cube_012.from_pydata([(-1.0, -1.0, -1.0), (-1.0, -1.0, 1.0), (-1.0, 1.0, -1.0), (-1.0, 1.0, 1.0), (1.0, -1.0, -1.0), (1.0, -1.0, 1.0), (1.0, 1.0, -1.0), (1.0, 1.0, 1.0)], [], [(0, 1, 3, 2), (2, 3, 7, 6), (6, 7, 5, 4), (4, 5, 1, 0), (2, 6, 4, 0), (7, 3, 1, 5)])
me_cube_012.materials.append(mat_material_004)
me_cube_012.use_remesh_preserve_volume = False
me_cube_012.use_remesh_preserve_attributes = False
me_cube_012.use_mirror_vertex_groups = False
me_cube_012.update()
me_cube_011 = bpy.data.meshes.new('Cube.011')
me_cube_011.from_pydata([(-1.0, -1.0, -1.0), (-1.0, -1.0, 1.0), (-1.0, 1.0, -1.0), (-1.0, 1.0, 1.0), (1.0, -1.0, -1.0), (1.0, -1.0, 1.0), (1.0, 1.0, -1.0), (1.0, 1.0, 1.0)], [], [(0, 1, 3, 2), (2, 3, 7, 6), (6, 7, 5, 4), (4, 5, 1, 0), (2, 6, 4, 0), (7, 3, 1, 5)])
me_cube_011.materials.append(mat_material_004)
me_cube_011.use_remesh_preserve_volume = False
me_cube_011.use_remesh_preserve_attributes = False
me_cube_011.use_mirror_vertex_groups = False
me_cube_011.update()
me_cube_010 = bpy.data.meshes.new('Cube.010')
me_cube_010.from_pydata([(-1.0, -1.0, -1.0), (-1.0, -1.0, 1.0), (-1.0, 1.0, -1.0), (-1.0, 1.0, 1.0), (1.0, -1.0, -1.0), (1.0, -1.0, 1.0), (1.0, 1.0, -1.0), (1.0, 1.0, 1.0)], [], [(0, 1, 3, 2), (2, 3, 7, 6), (6, 7, 5, 4), (4, 5, 1, 0), (2, 6, 4, 0), (7, 3, 1, 5)])
me_cube_010.materials.append(mat_material_004)
me_cube_010.use_remesh_preserve_volume = False
me_cube_010.use_remesh_preserve_attributes = False
me_cube_010.use_mirror_vertex_groups = False
me_cube_010.update()
me_cube_009 = bpy.data.meshes.new('Cube.009')
me_cube_009.from_pydata([(-1.0, -1.0, -1.0), (-1.0, -1.0, 1.0), (-1.0, 1.0, -1.0), (-1.0, 1.0, 1.0), (1.0, -1.0, -1.0), (1.0, -1.0, 1.0), (1.0, 1.0, -1.0), (1.0, 1.0, 1.0)], [], [(0, 1, 3, 2), (2, 3, 7, 6), (6, 7, 5, 4), (4, 5, 1, 0), (2, 6, 4, 0), (7, 3, 1, 5)])
me_cube_009.materials.append(mat_material_004)
me_cube_009.use_remesh_preserve_volume = False
me_cube_009.use_remesh_preserve_attributes = False
me_cube_009.use_mirror_vertex_groups = False
me_cube_009.update()
me_cube_007 = bpy.data.meshes.new('Cube.007')
me_cube_007.from_pydata([(-1.0, -1.0, -1.0), (-1.0, -1.0, 1.0), (-1.0, 1.0, -1.0), (-1.0, 1.0, 1.0), (1.0, -1.0, -1.0), (1.0, -1.0, 1.0), (1.0, 1.0, -1.0), (1.0, 1.0, 1.0)], [], [(0, 1, 3, 2), (2, 3, 7, 6), (6, 7, 5, 4), (4, 5, 1, 0), (2, 6, 4, 0), (7, 3, 1, 5)])
me_cube_007.materials.append(mat_material_004)
me_cube_007.use_remesh_preserve_volume = False
me_cube_007.use_remesh_preserve_attributes = False
me_cube_007.use_mirror_vertex_groups = False
me_cube_007.update()
me_cube_006 = bpy.data.meshes.new('Cube.006')
me_cube_006.from_pydata([(-1.0, -1.0, -1.0), (-1.0, -1.0, 1.0), (-1.0, 1.0, -1.0), (-1.0, 1.0, 1.0), (1.0, -1.0, -1.0), (1.0, -1.0, 1.0), (1.0, 1.0, -1.0), (1.0, 1.0, 1.0)], [], [(0, 1, 3, 2), (2, 3, 7, 6), (6, 7, 5, 4), (4, 5, 1, 0), (2, 6, 4, 0), (7, 3, 1, 5)])
me_cube_006.materials.append(mat_material_004)
me_cube_006.use_remesh_preserve_volume = False
me_cube_006.use_remesh_preserve_attributes = False
me_cube_006.use_mirror_vertex_groups = False
me_cube_006.update()
me_cube_005 = bpy.data.meshes.new('Cube.005')
me_cube_005.from_pydata([(-1.0, -1.0, -1.0), (-1.0, -1.0, 1.0), (-1.0, 1.0, -1.0), (-1.0, 1.0, 1.0), (1.0, -1.0, -1.0), (1.0, -1.0, 1.0), (1.0, 1.0, -1.0), (1.0, 1.0, 1.0)], [], [(0, 1, 3, 2), (2, 3, 7, 6), (6, 7, 5, 4), (4, 5, 1, 0), (2, 6, 4, 0), (7, 3, 1, 5)])
me_cube_005.materials.append(mat_material_004)
me_cube_005.use_remesh_preserve_volume = False
me_cube_005.use_remesh_preserve_attributes = False
me_cube_005.use_mirror_vertex_groups = False
me_cube_005.update()
me_cube_004 = bpy.data.meshes.new('Cube.004')
me_cube_004.from_pydata([(-1.0, -1.0, -1.0), (-1.0, -1.0, 1.0), (-1.0, 1.0, -1.0), (-1.0, 1.0, 1.0), (1.0, -1.0, -1.0), (1.0, -1.0, 1.0), (1.0, 1.0, -1.0), (1.0, 1.0, 1.0)], [], [(0, 1, 3, 2), (2, 3, 7, 6), (6, 7, 5, 4), (4, 5, 1, 0), (2, 6, 4, 0), (7, 3, 1, 5)])
me_cube_004.materials.append(mat_material_004)
me_cube_004.use_remesh_preserve_volume = False
me_cube_004.use_remesh_preserve_attributes = False
me_cube_004.use_mirror_vertex_groups = False
me_cube_004.update()
me_cube_003 = bpy.data.meshes.new('Cube.003')
me_cube_003.from_pydata([(-1.0, -1.0, -1.0), (-1.0, -1.0, 1.0), (-1.0, 1.0, -1.0), (-1.0, 1.0, 1.0), (1.0, -1.0, -1.0), (1.0, -1.0, 1.0), (1.0, 1.0, -1.0), (1.0, 1.0, 1.0)], [], [(0, 1, 3, 2), (2, 3, 7, 6), (6, 7, 5, 4), (4, 5, 1, 0), (2, 6, 4, 0), (7, 3, 1, 5)])
me_cube_003.materials.append(mat_material_004)
me_cube_003.use_remesh_preserve_volume = False
me_cube_003.use_remesh_preserve_attributes = False
me_cube_003.use_mirror_vertex_groups = False
me_cube_003.update()
me_cube_002 = bpy.data.meshes.new('Cube.002')
me_cube_002.from_pydata([(-1.0, -1.0, -1.0), (-1.0, -1.0, 1.0), (-1.0, 1.0, -1.0), (-1.0, 1.0, 1.0), (1.0, -1.0, -1.0), (1.0, -1.0, 1.0), (1.0, 1.0, -1.0), (1.0, 1.0, 1.0)], [], [(0, 1, 3, 2), (2, 3, 7, 6), (6, 7, 5, 4), (4, 5, 1, 0), (2, 6, 4, 0), (7, 3, 1, 5)])
me_cube_002.materials.append(mat_material_004)
me_cube_002.use_remesh_preserve_volume = False
me_cube_002.use_remesh_preserve_attributes = False
me_cube_002.use_mirror_vertex_groups = False
me_cube_002.update()
me_cube_001 = bpy.data.meshes.new('Cube.001')
me_cube_001.from_pydata([(-1.0, -1.0, -1.0), (-1.0, -1.0, 1.0), (-1.0, 1.0, -1.0), (-1.0, 1.0, 1.0), (1.0, -1.0, -1.0), (1.0, -1.0, 1.0), (1.0, 1.0, -1.0), (1.0, 1.0, 1.0)], [], [(0, 1, 3, 2), (2, 3, 7, 6), (6, 7, 5, 4), (4, 5, 1, 0), (2, 6, 4, 0), (7, 3, 1, 5)])
me_cube_001.materials.append(mat_material_004)
me_cube_001.use_remesh_preserve_volume = False
me_cube_001.use_remesh_preserve_attributes = False
me_cube_001.use_mirror_vertex_groups = False
me_cube_001.update()

# ---- objects
ob_lamp_001 = bpy.data.objects.new('Lamp.001', light_lamp_001)
ob_sphere_000 = bpy.data.objects.new('Sphere.000', me_sphere_002)
ob_cylinder_005 = bpy.data.objects.new('Cylinder.005', me_cylinder_005)
ob_plane = bpy.data.objects.new('Plane', me_plane)
ob_cube_012 = bpy.data.objects.new('Cube.012', me_cube_016)
ob_cube_011 = bpy.data.objects.new('Cube.011', me_cube_015)
ob_sphere_001 = bpy.data.objects.new('Sphere.001', me_sphere_001)
ob_cylinder_002 = bpy.data.objects.new('Cylinder.002', me_cylinder_002)
ob_cylinder_001 = bpy.data.objects.new('Cylinder.001', me_cylinder_001)
ob_cylinder = bpy.data.objects.new('Cylinder', me_cylinder)
ob_cube_010 = bpy.data.objects.new('Cube.010', me_cube_012)
ob_cube_009 = bpy.data.objects.new('Cube.009', me_cube_011)
ob_cube_008 = bpy.data.objects.new('Cube.008', me_cube_010)
ob_cube_007 = bpy.data.objects.new('Cube.007', me_cube_009)
ob_cube_006 = bpy.data.objects.new('Cube.006', me_cube_007)
ob_cube_005 = bpy.data.objects.new('Cube.005', me_cube_006)
ob_cube_004 = bpy.data.objects.new('Cube.004', me_cube_005)
ob_cube_003 = bpy.data.objects.new('Cube.003', me_cube_004)
ob_cube_002 = bpy.data.objects.new('Cube.002', me_cube_003)
ob_cube_001 = bpy.data.objects.new('Cube.001', me_cube_002)
ob_cube = bpy.data.objects.new('Cube', me_cube_001)
ob_lamp = bpy.data.objects.new('Lamp', light_lamp)
ob_camera = bpy.data.objects.new('Camera', cam_camera)

# ---- transforms, parenting, visibility, modifiers, constraints
ob_lamp_001.location = (-1.593, 3.883, 5.904)
ob_lamp_001.rotation_euler = (0.6503, 0.05522, 1.866)
ob_lamp_001.lock_rotations_4d = False
ob_lamp_001.empty_display_type = 'ARROWS'
ob_lamp_001.color = (0.0, 0.0, 0.0, 0.0)
ob_lamp_001.lineart.crease_threshold = 0.0
ob_sphere_000.location = (1.212, -0.2978, 3.893)
ob_sphere_000.rotation_euler = (-0.02976, -0.03515, 3.125)
ob_sphere_000.scale = (0.0418, 0.16, 0.1456)
ob_sphere_000.lineart.crease_threshold = 0.0
ob_cylinder_005.location = (1.014, -1.824, 5.994)
ob_cylinder_005.scale = (0.0207, 0.02, 0.2129)
ob_cylinder_005.lineart.crease_threshold = 0.0
ob_plane.location = (0.0, 0.0, 0.9197)
ob_plane.scale = (6.925, 5.694, 1.0)
ob_plane.lineart.crease_threshold = 0.0
ob_cube_012.location = (1.081, 0.9096, 4.022)
ob_cube_012.scale = (-0.06425, 0.9205, 2.964)
ob_cube_012.lineart.crease_threshold = 0.0
ob_cube_011.location = (1.081, -0.9425, 4.022)
ob_cube_011.scale = (-0.06425, 0.9205, 2.964)
ob_cube_011.lineart.crease_threshold = 0.0
ob_sphere_001.location = (1.212, 0.2791, 3.893)
ob_sphere_001.rotation_euler = (-0.02976, -0.03515, 3.125)
ob_sphere_001.scale = (0.0418, 0.16, 0.1456)
ob_sphere_001.lineart.crease_threshold = 0.0
ob_cylinder_002.location = (1.084, 0.3149, 3.886)
ob_cylinder_002.rotation_euler = (-0.0, -1.578, 0.06652)
ob_cylinder_002.scale = (0.08108, 0.03997, 0.1342)
ob_cylinder_002.lineart.crease_threshold = 0.0
ob_cylinder_001.location = (1.142, -0.2868, 3.883)
ob_cylinder_001.rotation_euler = (-0.0, -1.578, -0.0)
ob_cylinder_001.scale = (0.05062, 0.03984, 0.09215)
ob_cylinder_001.lineart.crease_threshold = 0.0
ob_cylinder.location = (0.0, 0.8895, 5.436)
ob_cylinder.rotation_euler = (1.561, -0.0, 0.0)
ob_cylinder.scale = (0.02645, 0.05229, 0.9358)
ob_cylinder.lineart.crease_threshold = 0.0
ob_cube_010.location = (0.0, -0.937, 2.656)
ob_cube_010.scale = (1.0, 0.8995, 0.0495)
ob_cube_010.lineart.crease_threshold = 0.0
ob_cube_009.location = (0.0, -0.937, 3.805)
ob_cube_009.scale = (1.0, 0.8995, 0.0495)
ob_cube_009.lineart.crease_threshold = 0.0
ob_cube_008.location = (0.0, -0.937, 4.739)
ob_cube_008.scale = (1.0, 0.8995, 0.0495)
ob_cube_008.lineart.crease_threshold = 0.0
ob_cube_007.location = (0.002608, -0.001978, 3.607)
ob_cube_007.scale = (1.0, 0.0397, 2.214)
ob_cube_007.lineart.crease_threshold = 0.0
ob_cube_006.location = (0.0, 0.0, 5.85)
ob_cube_006.scale = (1.0, 1.807, 0.06797)
ob_cube_006.lineart.crease_threshold = 0.0
ob_cube_005.location = (0.0, 0.0, 6.942)
ob_cube_005.scale = (1.0, 1.807, 0.06797)
ob_cube_005.lineart.crease_threshold = 0.0
ob_cube_004.location = (0.0, 0.0, 1.332)
ob_cube_004.scale = (1.0, 1.807, 0.06797)
ob_cube_004.lineart.crease_threshold = 0.0
ob_cube_003.location = (0.526, -0.009249, 1.034)
ob_cube_003.scale = (-0.05209, 1.856, 0.1019)
ob_cube_003.lineart.crease_threshold = 0.0
ob_cube_002.location = (0.0, -1.842, 3.963)
ob_cube_002.scale = (1.0, 0.0397, 3.055)
ob_cube_002.lineart.crease_threshold = 0.0
ob_cube_001.location = (0.0, 1.814, 3.963)
ob_cube_001.scale = (1.0, 0.0397, 3.055)
ob_cube_001.lineart.crease_threshold = 0.0
ob_cube.location = (0.0, 0.0, 1.208)
ob_cube.scale = (0.8021, 1.807, 0.1507)
ob_cube.lineart.crease_threshold = 0.0
ob_lamp.location = (4.076, 1.005, 5.904)
ob_lamp.rotation_euler = (0.6503, 0.05522, 1.866)
ob_lamp.lock_rotations_4d = False
ob_lamp.empty_display_type = 'ARROWS'
ob_lamp.color = (0.0, 0.0, 0.0, 0.0)
ob_lamp.lineart.crease_threshold = 0.0
ob_camera.location = (15.34, -2.076, 5.558)
ob_camera.rotation_euler = (1.508, -0.02148, 1.455)
ob_camera.lock_rotations_4d = False
ob_camera.empty_display_type = 'ARROWS'
ob_camera.color = (0.0, 0.0, 0.0, 0.0)
ob_camera.display_type = 'WIRE'
ob_camera.lineart.crease_threshold = 0.0

# ---- collection membership
col_collection_1.objects.link(ob_lamp_001)
col_collection_1.objects.link(ob_sphere_000)
col_collection_1.objects.link(ob_cylinder_005)
col_collection_1.objects.link(ob_plane)
col_collection_1.objects.link(ob_cube_012)
col_collection_1.objects.link(ob_cube_011)
col_collection_1.objects.link(ob_sphere_001)
col_collection_1.objects.link(ob_cylinder_002)
col_collection_1.objects.link(ob_cylinder_001)
col_collection_1.objects.link(ob_cylinder)
col_collection_1.objects.link(ob_cube_010)
col_collection_1.objects.link(ob_cube_009)
col_collection_1.objects.link(ob_cube_008)
col_collection_1.objects.link(ob_cube_007)
col_collection_1.objects.link(ob_cube_006)
col_collection_1.objects.link(ob_cube_005)
col_collection_1.objects.link(ob_cube_004)
col_collection_1.objects.link(ob_cube_003)
col_collection_1.objects.link(ob_cube_002)
col_collection_1.objects.link(ob_cube_001)
col_collection_1.objects.link(ob_cube)
col_collection_1.objects.link(ob_lamp)
col_collection_1.objects.link(ob_camera)

# ---- scene / render settings (as saved in the file)
scene.camera = ob_camera
scene.frame_start = 1; scene.frame_end = 250; scene.frame_set(1)
scene.render.engine = 'BLENDER_EEVEE_NEXT'
scene.render.resolution_percentage = 50
scene.render.dither_intensity = 0.0
scene.cycles.use_denoising = False
scene.cycles.samples = 10
scene.cycles.sampling_pattern = 'TABULATED_SOBOL'
scene.cycles.light_sampling_threshold = 0.0
scene.cycles.use_adaptive_sampling = False
scene.cycles.use_light_tree = False
scene.cycles.blur_glossy = 0.0
scene.cycles.pixel_filter_type = 'GAUSSIAN'
scene.cycles.sample_clamp_indirect = 0.0
scene.view_settings.view_transform = 'Standard'
bpy.context.view_layer.update()
